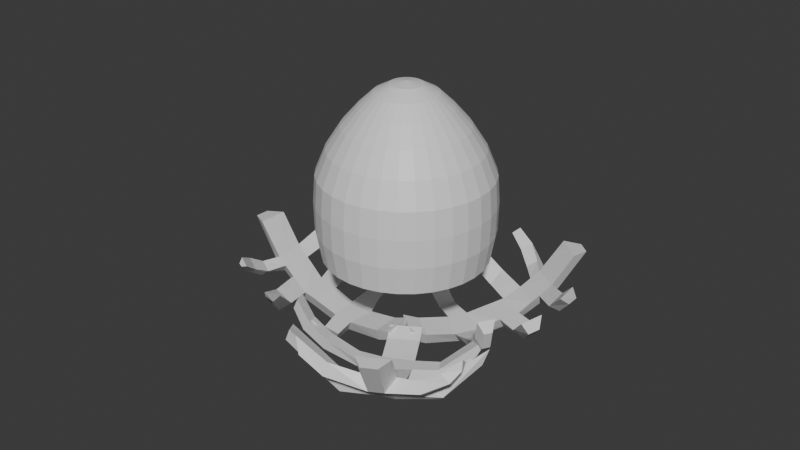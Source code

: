 # Source: egg.blend  (saved by Blender 5.0.119; exported with 4.5.12 LTS)
import bpy
from mathutils import Matrix  # noqa: F401  (used for matrix-valued properties, if any)

bpy.ops.wm.read_factory_settings(use_empty=True)
scene = bpy.context.scene
scene.name = 'Scene'

# ---- collections
col_collection = bpy.data.collections.new('Collection'); scene.collection.children.link(col_collection)

# ---- materials (node trees are filled in below, after node groups)
mat_branches = bpy.data.materials.new('branches')
mat_greenorb = bpy.data.materials.new('greenorb')

# ---- material node trees
mat_branches.use_nodes = True; mat_branches.node_tree.nodes.clear()
_N = mat_branches.node_tree.nodes; _L = mat_branches.node_tree.links
n0 = _N.new('ShaderNodeBsdfPrincipled'); n0.name = 'Principled BSDF'; n0.location = (-200, 100)
n1 = _N.new('ShaderNodeOutputMaterial'); n1.name = 'Material Output'; n1.location = (200, 100)
_L.new(n0.outputs[0], n1.inputs[0])
n1.is_active_output = True
mat_greenorb.use_nodes = True; mat_greenorb.node_tree.nodes.clear()
_N = mat_greenorb.node_tree.nodes; _L = mat_greenorb.node_tree.links
n0 = _N.new('ShaderNodeBsdfPrincipled'); n0.name = 'Principled BSDF'; n0.location = (-200, 100)
n1 = _N.new('ShaderNodeOutputMaterial'); n1.name = 'Material Output'; n1.location = (200, 100)
_L.new(n0.outputs[0], n1.inputs[0])
n1.is_active_output = True

# ---- world
world_world = bpy.data.worlds.new('World'); scene.world = world_world
world_world.use_nodes = True; world_world.node_tree.nodes.clear()
_N = world_world.node_tree.nodes; _L = world_world.node_tree.links
n0 = _N.new('ShaderNodeOutputWorld'); n0.name = 'World Output'; n0.location = (200, 100)
n1 = _N.new('ShaderNodeBackground'); n1.name = 'Background'; n1.location = (-200, 100)
n1.inputs[0].default_value = (0.05088, 0.05088, 0.05088, 1.0)
_L.new(n1.outputs[0], n0.inputs[0])
n0.is_active_output = True
world_world.color = (0.05088, 0.05088, 0.05088)
world_world.sun_shadow_jitter_overblur = 0.0

# ---- meshes
me_cube_001 = bpy.data.meshes.new('Cube.001')
me_cube_001.from_pydata([(-12.7, -1.0, -0.8304), (-13.69, -1.0, 1.17), (-12.7, 1.0, -0.8304), (-13.69, 1.0, 1.17), (-10.7, -2.082, -0.8304), (-11.69, -2.082, 1.17), (-10.7, 2.082, -0.8304), (-11.69, 2.082, 1.17), (-14.54, -0.9229, 6.002), (-14.5, 1.0, 5.897), (-12.5, 2.082, 4.79), (-12.5, -2.082, 5.17), (-14.54, -0.9229, 7.779), (-14.5, 1.0, 6.945), (-12.5, 2.082, 8.051), (-12.5, -2.082, 7.672), (-13.16, -1.12, 14.06), (-13.42, 1.0, 13.1), (-11.35, 2.082, 13.49), (-11.53, -2.148, 12.79), (-8.017, -10.79, 4.433), (-9.656, -9.608, 4.916), (-8.329, -10.62, 6.363), (-9.656, -9.608, 6.069), (-11.74, 2.082, 10.91), (-11.74, -2.082, 11.51), (-13.75, -0.9738, 11.55), (-13.67, 1.0, 11.77), (-9.777, -0.8173, 19.23), (-9.949, 1.172, 18.85), (-8.149, 2.219, 17.99), (-8.4, -1.952, 17.82), (-10.48, 8.564, 13.24), (-8.909, 7.955, 13.8), (-9.404, 8.187, 10.75), (-10.74, 8.689, 11.81), (-12.89, 5.455, 13.86), (-13.08, 5.591, 12.65), (-11.58, 5.186, 11.59), (-11.24, 4.95, 14.28), (-12.6, -5.175, 4.733), (-14.6, -5.079, 5.498), (-12.6, -5.175, 6.942), (-14.6, -5.079, 7.032), (-4.879, -0.7663, 23.25), (-4.859, 1.232, 23.16), (-4.519, 2.223, 21.15), (-4.561, -1.938, 21.33), (-10.18, 2.132, 15.13), (-10.21, -2.032, 15.17), (-12.06, -1.019, 15.3), (-12.0, 1.071, 15.46), (-11.26, -5.826, 12.19), (-12.92, -6.362, 13.57), (-9.864, -6.54, 14.24), (-12.18, -6.758, 14.6), (-7.103, -10.75, 10.35), (-8.789, -10.4, 11.63), (-7.095, -11.65, 12.15), (-8.243, -10.85, 12.56), (-13.13, 4.335, 5.948), (-11.63, 4.782, 5.47), (-13.16, 4.346, 6.984), (-11.7, 4.805, 7.655), (-11.02, 8.916, 5.881), (-9.636, 8.244, 5.336), (-11.01, 8.95, 6.917), (-9.617, 8.317, 7.52), (-9.375, 2.167, 16.27), (-10.81, -0.9093, 17.44), (-9.222, -1.988, 16.61), (-10.57, 1.141, 17.82), (-8.807, 6.353, 18.35), (-7.176, 5.902, 18.04), (-8.585, 6.046, 16.17), (-9.419, 6.382, 17.42), (-6.238, 9.002, 18.65), (-4.205, 9.459, 18.04), (-5.462, 9.587, 16.37), (-6.872, 9.032, 17.68), (-7.047, -6.909, 18.74), (-7.953, -7.954, 19.22), (-8.387, -8.081, 18.47), (-7.876, -7.414, 17.26), (-5.443, -9.683, 17.81), (-6.325, -9.861, 17.97), (-6.575, -9.934, 17.54), (-6.134, -9.948, 16.73), (-8.362, -4.527, 18.49), (-9.142, -4.881, 17.14), (-9.461, -4.803, 19.45), (-10.19, -4.984, 18.18), (-6.008, 12.63, 5.7), (-4.628, 11.96, 5.155), (-5.999, 12.66, 6.736), (-4.61, 12.03, 7.34), (-8.792, 11.51, 6.676), (-8.81, 11.48, 5.641), (-7.647, 10.48, 5.096), (-7.611, 10.55, 7.28), (-7.4, 12.09, 12.71), (-5.833, 11.48, 13.27), (-6.328, 11.72, 10.6), (-7.665, 12.22, 11.28)], [], [(0, 1, 3, 2), (2, 3, 7, 6), (6, 7, 5, 4), (4, 5, 1, 0), (2, 6, 4, 0), (3, 1, 8, 9), (41, 40, 20, 21), (1, 5, 11, 8), (7, 3, 9, 10), (5, 7, 10, 11), (25, 24, 18, 19), (14, 10, 61, 63), (11, 10, 14, 15), (9, 8, 12, 13), (70, 68, 30, 31), (27, 26, 16, 17), (26, 25, 19, 16), (37, 36, 32, 35), (21, 20, 22, 23), (40, 42, 22, 20), (43, 41, 21, 23), (42, 43, 23, 22), (14, 13, 27, 24), (12, 15, 25, 26), (13, 12, 26, 27), (15, 14, 24, 25), (31, 30, 46, 47), (71, 69, 28, 29), (89, 88, 80, 83), (30, 68, 74, 73), (35, 32, 100, 103), (39, 38, 34, 33), (38, 37, 35, 34), (36, 39, 33, 32), (17, 18, 39, 36), (24, 27, 37, 38), (18, 24, 38, 39), (27, 17, 36, 37), (15, 12, 43, 42), (12, 8, 41, 43), (11, 15, 42, 40), (8, 11, 40, 41), (46, 45, 44, 47), (29, 28, 44, 45), (28, 31, 47, 44), (30, 29, 45, 46), (18, 17, 51, 48), (50, 16, 53, 55), (17, 16, 50, 51), (19, 18, 48, 49), (55, 53, 57, 59), (19, 49, 54, 52), (16, 19, 52, 53), (49, 50, 55, 54), (57, 56, 58, 59), (53, 52, 56, 57), (54, 55, 59, 58), (52, 54, 58, 56), (62, 63, 67, 66), (13, 14, 63, 62), (9, 13, 62, 60), (10, 9, 60, 61), (97, 96, 94, 92), (60, 62, 66, 64), (61, 60, 64, 65), (63, 61, 65, 67), (48, 51, 71, 68), (50, 49, 70, 69), (51, 50, 69, 71), (49, 48, 68, 70), (75, 72, 76, 79), (68, 71, 75, 74), (29, 30, 73, 72), (71, 29, 72, 75), (78, 79, 76, 77), (72, 73, 77, 76), (74, 75, 79, 78), (73, 74, 78, 77), (53, 55, 54, 58, 59, 57, 56, 52), (82, 83, 87, 86), (88, 90, 81, 80), (91, 89, 83, 82), (90, 91, 82, 81), (86, 87, 84, 85), (81, 82, 86, 85), (83, 80, 84, 87), (80, 81, 85, 84), (28, 69, 91, 90), (69, 70, 89, 91), (31, 28, 90, 88), (70, 31, 88, 89), (93, 92, 94, 95), (98, 97, 92, 93), (99, 98, 93, 95), (96, 99, 95, 94), (66, 67, 99, 96), (67, 65, 98, 99), (65, 64, 97, 98), (64, 66, 96, 97), (102, 103, 100, 101), (32, 33, 101, 100), (34, 35, 103, 102), (33, 34, 102, 101)])
_uv = me_cube_001.uv_layers.new(name='UVMap')
_uv.uv.foreach_set('vector', [0.3466, 0.8988, 0.298, 0.895, 0.298, 0.845, 0.3466, 0.8488, 0.3466, 0.8488, 0.298, 0.845, 0.3402, 0.8143, 0.3888, 0.818, 0.736, 0.8411, 0.7787, 0.8398, 0.7787, 0.9448, 0.736, 0.9461, 0.4801, 0.757, 0.4891, 0.7016, 0.526, 0.6885, 0.517, 0.7439, 0.3466, 0.8488, 0.3888, 0.818, 0.3888, 0.9222, 0.3466, 0.8988, 0.5347, 0.4056, 0.5094, 0.449, 0.4294, 0.4079, 0.4553, 0.3668, 0.08368, 0.6626, 0.1305, 0.6868, 0.162, 0.8506, 0.1374, 0.8073, 0.526, 0.6885, 0.4891, 0.7016, 0.4801, 0.5991, 0.5116, 0.5656, 0.4225, 0.9371, 0.3908, 0.9287, 0.3963, 0.8079, 0.4225, 0.8436, 0.6625, 0.5418, 0.5644, 0.5044, 0.5891, 0.4474, 0.6902, 0.4776, 0.7433, 0.347, 0.6405, 0.321, 0.6625, 0.2667, 0.7558, 0.3205, 0.6147, 0.3857, 0.5891, 0.4474, 0.5347, 0.3981, 0.551, 0.3574, 0.6902, 0.4776, 0.5891, 0.4474, 0.6147, 0.3857, 0.7098, 0.4303, 0.4553, 0.3668, 0.4294, 0.4079, 0.3961, 0.3908, 0.4357, 0.3567, 0.7924, 0.2143, 0.6911, 0.1856, 0.7089, 0.1353, 0.8047, 0.1795, 0.336, 0.3031, 0.3161, 0.3488, 0.2606, 0.3227, 0.3083, 0.2881, 0.9805, 0.6059, 0.9413, 0.6018, 0.943, 0.5697, 0.9796, 0.5418, 0.3712, 0.19, 0.3446, 0.1796, 0.3687, 0.09757, 0.4, 0.1109, 0.02762, 0.9012, 3.047e-09, 0.9195, -7.895e-10, 0.8701, 0.02405, 0.8724, 0.4225, 0.8162, 0.4782, 0.8147, 0.4709, 0.9731, 0.4225, 0.9833, 0.358, 0.4887, 0.3867, 0.5035, 0.2849, 0.5656, 0.2633, 0.5544, 0.1935, 0.6853, 0.2348, 0.6622, 0.1757, 0.8196, 0.162, 0.8544, 0.1904, 0.9466, 0.162, 0.9772, 0.162, 0.8544, 0.1964, 0.8732, 0.9805, 0.7021, 0.9407, 0.6999, 0.9413, 0.6018, 0.9805, 0.6059, 0.4357, 0.3567, 0.3961, 0.3908, 0.3161, 0.3488, 0.336, 0.3031, 0.7098, 0.4303, 0.6147, 0.3857, 0.6405, 0.321, 0.7433, 0.347, 0.8047, 0.1795, 0.7089, 0.1353, 0.7499, 0.02447, 0.8491, 0.05895, 0.19, 0.2155, 0.1738, 0.2657, 0.1298, 0.2376, 0.164, 0.1995, 0.865, 0.2291, 0.8708, 0.1894, 0.9347, 0.1876, 0.9313, 0.2318, 0.7089, 0.1353, 0.6911, 0.1856, 0.6025, 0.1414, 0.6269, 0.08763, 0.4, 0.1109, 0.3687, 0.09757, 0.3889, -6.659e-08, 0.4203, 0.01336, 0.8632, 0.5418, 0.9307, 0.5425, 0.9407, 0.6201, 0.8638, 0.6223, 0.6529, 0.6594, 0.6993, 0.6489, 0.6782, 0.7467, 0.6338, 0.7533, 0.7879, 0.6435, 0.8237, 0.6496, 0.8388, 0.7446, 0.8047, 0.7424, 0.8378, 0.5418, 0.8632, 0.588, 0.8237, 0.6496, 0.7879, 0.6435, 0.6133, 0.5898, 0.6489, 0.5418, 0.6993, 0.6489, 0.6529, 0.6594, 0.6625, 0.2667, 0.6405, 0.321, 0.5734, 0.278, 0.6016, 0.2245, 0.336, 0.3031, 0.3083, 0.2881, 0.3446, 0.1796, 0.3712, 0.19, 0.162, 0.6131, 0.1922, 0.5656, 0.2348, 0.6622, 0.1935, 0.6853, 0.3961, 0.3908, 0.4294, 0.4079, 0.3867, 0.5035, 0.358, 0.4887, 0.6902, 0.4776, 0.7098, 0.4303, 0.7765, 0.4733, 0.7591, 0.515, 0.1253, 0.5656, 0.162, 0.6145, 0.1305, 0.6868, 0.08368, 0.6626, 0.7499, 0.02447, 0.7875, -2.903e-08, 0.8352, 0.01656, 0.8491, 0.05895, 0.164, 0.1995, 0.1298, 0.2376, 0.0003553, 0.1562, 0.02712, 0.1135, 0.2791, 0.9705, 0.2348, 0.9767, 0.2418, 0.8506, 0.2791, 0.8168, 0.736, 0.9906, 0.6993, 0.9955, 0.6993, 0.8398, 0.7349, 0.8779, 0.2916, 0.2434, 0.3083, 0.2881, 0.2492, 0.2518, 0.2485, 0.2166, 0.2263, 0.2992, 0.2606, 0.3227, 0.2007, 0.4393, 0.168, 0.4316, 0.3083, 0.2881, 0.2606, 0.3227, 0.2263, 0.2992, 0.2492, 0.2518, 0.7558, 0.3205, 0.6625, 0.2667, 0.6794, 0.2189, 0.7776, 0.2558, 0.168, 0.4316, 0.2007, 0.4393, 0.1394, 0.5106, 0.1102, 0.5068, 0.7558, 0.3205, 0.7776, 0.2558, 0.8781, 0.3091, 0.839, 0.361, 0.7567, 0.5418, 0.7879, 0.591, 0.7521, 0.6781, 0.6993, 0.6613, 4.697e-08, 0.6057, 0.03131, 0.5656, 0.08368, 0.7011, 0.02827, 0.7178, 0.6842, 0.8744, 0.6842, 0.9249, 0.6561, 0.89, 0.6612, 0.8664, 0.6993, 0.6613, 0.7521, 0.6781, 0.7879, 0.8398, 0.7468, 0.8045, 0.02827, 0.7178, 0.08368, 0.7011, 0.02055, 0.8396, 4.905e-08, 0.8701, 0.9214, 0.7648, 0.9819, 0.7884, 0.9688, 0.9178, 0.9214, 0.9208, 0.4623, 0.2723, 0.4393, 0.2435, 0.4631, 0.1509, 0.498, 0.1547, 0.4357, 0.3567, 0.4063, 0.3056, 0.4393, 0.2435, 0.4623, 0.2723, 0.4553, 0.3668, 0.4357, 0.3567, 0.4623, 0.2723, 0.4813, 0.2823, 0.5347, 0.5955, 0.5693, 0.5418, 0.5902, 0.6299, 0.5643, 0.6606, 0.1233, 0.9393, 0.09719, 0.9391, 0.09854, 0.8892, 0.1246, 0.8892, 0.4813, 0.2823, 0.4623, 0.2723, 0.498, 0.1547, 0.517, 0.1656, 0.5643, 0.6606, 0.5902, 0.6299, 0.6133, 0.7545, 0.5738, 0.7602, 0.8647, 0.7247, 0.9198, 0.7266, 0.9183, 0.8023, 0.8632, 0.8028, 0.8567, 0.922, 0.8265, 0.9265, 0.8265, 0.8601, 0.8591, 0.8887, 0.2334, 0.916, 0.1992, 0.9031, 0.1964, 0.86, 0.2334, 0.8544, 0.2492, 0.2518, 0.2263, 0.2992, 0.1738, 0.2657, 0.19, 0.2155, 0.7776, 0.2558, 0.6794, 0.2189, 0.6911, 0.1856, 0.7924, 0.2143, 0.251, 0.09574, 0.2264, 0.08218, 0.2257, -5.555e-08, 0.2512, 0.01404, 0.4225, 0.6053, 0.4565, 0.5656, 0.4801, 0.6989, 0.444, 0.7028, 0.2647, 0.5656, 0.298, 0.6115, 0.2765, 0.7049, 0.2348, 0.6965, 0.19, 0.2155, 0.164, 0.1995, 0.2264, 0.08218, 0.251, 0.09574, 0.6561, 0.9174, 0.6155, 0.9044, 0.6133, 0.8764, 0.6561, 0.8664, 0.2348, 0.6965, 0.2765, 0.7049, 0.298, 0.8168, 0.2555, 0.7827, 0.444, 0.7028, 0.4801, 0.6989, 0.4617, 0.7844, 0.4225, 0.8147, 0.6269, 0.08763, 0.6025, 0.1414, 0.5347, 0.06186, 0.5565, 0.01386, 0.9471, 0.7247, 0.9781, 0.7377, 0.9819, 0.7884, 0.9688, 0.9178, 0.9687, 0.8814, 0.9412, 0.8713, 0.9214, 0.9208, 0.9214, 0.7648, 0.3694, 0.7406, 0.3999, 0.7356, 0.4225, 0.8079, 0.4037, 0.7998, 0.3249, 0.6672, 0.36, 0.6617, 0.3513, 0.7488, 0.3182, 0.7326, 0.36, 0.6602, 0.3951, 0.6701, 0.3999, 0.7356, 0.3694, 0.7406, 0.07164, 0.3194, 0.1012, 0.3417, 0.03643, 0.3909, 0.01914, 0.3773, 0.1589, 0.8725, 0.1387, 0.8836, 0.1387, 0.8506, 0.1596, 0.8599, 0.01914, 0.3773, 0.03643, 0.3909, 0.00997, 0.4247, -3.898e-08, 0.4169, 0.9313, 0.2318, 0.9347, 0.1876, 1.0, 0.2075, 0.9947, 0.2399, 0.3182, 0.7326, 0.3513, 0.7488, 0.3204, 0.8112, 0.298, 0.8143, 0.1298, 0.2376, 0.1738, 0.2657, 0.1012, 0.3417, 0.07164, 0.3194, 0.388, 0.5656, 0.4225, 0.6047, 0.3951, 0.6701, 0.36, 0.6602, 0.298, 0.6085, 0.3314, 0.5656, 0.36, 0.6617, 0.3249, 0.6672, 0.7924, 0.2143, 0.8047, 0.1795, 0.8708, 0.1894, 0.865, 0.2291, 0.1387, 0.8506, 0.1246, 0.8892, 0.09854, 0.8892, 0.08368, 0.8506, 0.5661, 0.8341, 0.6062, 0.8382, 0.5742, 0.8976, 0.5347, 0.9033, 0.8663, 0.8688, 0.9214, 0.868, 0.9183, 0.952, 0.8632, 0.9524, 0.4801, 0.8399, 0.5119, 0.842, 0.5254, 0.92, 0.4971, 0.9088, 0.4971, 0.757, 0.5254, 0.7682, 0.5119, 0.842, 0.4801, 0.8399, 0.8632, 0.8028, 0.9183, 0.8023, 0.9214, 0.868, 0.8663, 0.8688, 0.5738, 0.7602, 0.6133, 0.7545, 0.6062, 0.8382, 0.5661, 0.8341, 0.517, 0.1656, 0.498, 0.1547, 0.5102, 0.08261, 0.5294, 0.09343, 0.8265, 0.9286, 0.7879, 0.9189, 0.7879, 0.8821, 0.8265, 0.8601, 0.8047, 0.7424, 0.8388, 0.7446, 0.8632, 0.8601, 0.8291, 0.8578, 0.6338, 0.7533, 0.6782, 0.7467, 0.6524, 0.8611, 0.6133, 0.8664, 0.8638, 0.6223, 0.9407, 0.6201, 0.9304, 0.7216, 0.8632, 0.7247])
me_cube_001.materials.append(mat_branches)
me_cube_001.update()
me_cube_003 = bpy.data.meshes.new('Cube.003')
me_cube_003.from_pydata([(-12.7, -1.0, -0.8304), (-13.69, -1.0, 1.17), (-12.7, 1.0, -0.8304), (-13.69, 1.0, 1.17), (-10.7, -2.082, -0.8304), (-11.69, -2.082, 1.17), (-10.7, 2.082, -0.8304), (-11.69, 2.082, 1.17), (-14.54, -0.9229, 6.002), (-14.5, 1.0, 5.897), (-12.5, 2.082, 4.79), (-12.5, -2.082, 5.17), (-14.54, -0.9229, 7.779), (-14.5, 1.0, 6.945), (-12.5, 2.082, 8.051), (-12.5, -2.082, 7.672), (-13.16, -1.12, 14.06), (-13.42, 1.0, 13.1), (-11.35, 2.082, 13.49), (-11.53, -2.148, 12.79), (-9.161, -9.693, 3.535), (-11.2, -8.667, 4.478), (-9.161, -9.693, 6.153), (-11.2, -8.667, 6.255), (-11.74, 2.082, 10.91), (-11.74, -2.082, 11.51), (-13.75, -0.9738, 11.55), (-13.67, 1.0, 11.77), (-9.777, -0.8173, 19.23), (-9.949, 1.172, 18.85), (-8.149, 2.219, 17.99), (-8.4, -1.952, 17.82), (-10.48, 8.564, 13.24), (-8.909, 7.955, 13.8), (-9.404, 8.187, 10.75), (-10.74, 8.689, 11.81), (-12.89, 5.455, 13.86), (-13.08, 5.591, 12.65), (-11.58, 5.186, 11.59), (-11.24, 4.95, 14.28), (-12.6, -5.175, 4.733), (-14.6, -5.079, 5.498), (-12.6, -5.175, 6.942), (-14.6, -5.079, 7.032), (-4.879, -0.7663, 23.25), (-4.859, 1.232, 23.16), (-4.519, 2.223, 21.15), (-4.561, -1.938, 21.33), (-10.18, 2.132, 15.13), (-10.21, -2.032, 15.17), (-12.06, -1.019, 15.3), (-12.0, 1.071, 15.46), (-11.26, -5.826, 12.19), (-12.92, -6.362, 13.57), (-9.864, -6.54, 14.24), (-12.18, -6.758, 14.6), (-8.884, -11.72, 10.0), (-9.631, -11.1, 11.24), (-7.55, -12.33, 12.09), (-9.086, -11.55, 12.17), (-13.13, 4.335, 5.948), (-11.63, 4.782, 5.47), (-13.16, 4.346, 6.984), (-11.7, 4.805, 7.655), (-11.02, 8.916, 5.881), (-9.636, 8.244, 5.336), (-11.01, 8.95, 6.917), (-9.617, 8.317, 7.52), (-9.375, 2.167, 16.27), (-10.81, -0.9093, 17.44), (-9.222, -1.988, 16.61), (-10.57, 1.141, 17.82), (-8.807, 6.353, 18.35), (-7.176, 5.902, 18.04), (-8.585, 6.046, 16.17), (-9.419, 6.382, 17.42), (-6.238, 9.002, 18.65), (-4.205, 9.459, 18.04), (-5.462, 9.587, 16.37), (-6.872, 9.032, 17.68), (-7.047, -6.909, 18.74), (-7.953, -7.954, 19.22), (-8.387, -8.081, 18.47), (-7.876, -7.414, 17.26), (-5.728, -9.444, 17.96), (-6.61, -9.621, 18.13), (-6.86, -9.694, 17.69), (-6.419, -9.708, 16.89), (-8.362, -4.527, 18.49), (-9.142, -4.881, 17.14), (-9.461, -4.803, 19.45), (-10.19, -4.984, 18.18), (-6.008, 12.63, 5.7), (-4.628, 11.96, 5.155), (-5.999, 12.66, 6.736), (-4.61, 12.03, 7.34), (-8.792, 11.51, 6.676), (-8.81, 11.48, 5.641), (-7.647, 10.48, 5.096), (-7.611, 10.55, 7.28), (-7.4, 12.09, 12.71), (-5.833, 11.48, 13.27), (-6.328, 11.72, 10.6), (-7.665, 12.22, 11.28)], [], [(0, 1, 3, 2), (2, 3, 7, 6), (6, 7, 5, 4), (4, 5, 1, 0), (2, 6, 4, 0), (3, 1, 8, 9), (41, 40, 20, 21), (1, 5, 11, 8), (7, 3, 9, 10), (5, 7, 10, 11), (25, 24, 18, 19), (14, 10, 61, 63), (11, 10, 14, 15), (9, 8, 12, 13), (70, 68, 30, 31), (27, 26, 16, 17), (26, 25, 19, 16), (37, 36, 32, 35), (21, 20, 22, 23), (40, 42, 22, 20), (43, 41, 21, 23), (42, 43, 23, 22), (14, 13, 27, 24), (12, 15, 25, 26), (13, 12, 26, 27), (15, 14, 24, 25), (31, 30, 46, 47), (71, 69, 28, 29), (89, 88, 80, 83), (30, 68, 74, 73), (35, 32, 100, 103), (39, 38, 34, 33), (38, 37, 35, 34), (36, 39, 33, 32), (17, 18, 39, 36), (24, 27, 37, 38), (18, 24, 38, 39), (27, 17, 36, 37), (15, 12, 43, 42), (12, 8, 41, 43), (11, 15, 42, 40), (8, 11, 40, 41), (46, 45, 44, 47), (29, 28, 44, 45), (28, 31, 47, 44), (30, 29, 45, 46), (18, 17, 51, 48), (50, 16, 53, 55), (17, 16, 50, 51), (19, 18, 48, 49), (55, 53, 57, 59), (19, 49, 54, 52), (16, 19, 52, 53), (49, 50, 55, 54), (57, 56, 58, 59), (53, 52, 56, 57), (54, 55, 59, 58), (52, 54, 58, 56), (62, 63, 67, 66), (13, 14, 63, 62), (9, 13, 62, 60), (10, 9, 60, 61), (97, 96, 94, 92), (60, 62, 66, 64), (61, 60, 64, 65), (63, 61, 65, 67), (48, 51, 71, 68), (50, 49, 70, 69), (51, 50, 69, 71), (49, 48, 68, 70), (75, 72, 76, 79), (68, 71, 75, 74), (29, 30, 73, 72), (71, 29, 72, 75), (78, 79, 76, 77), (72, 73, 77, 76), (74, 75, 79, 78), (73, 74, 78, 77), (53, 55, 54, 58, 59, 57, 56, 52), (82, 83, 87, 86), (88, 90, 81, 80), (91, 89, 83, 82), (90, 91, 82, 81), (86, 87, 84, 85), (81, 82, 86, 85), (83, 80, 84, 87), (80, 81, 85, 84), (28, 69, 91, 90), (69, 70, 89, 91), (31, 28, 90, 88), (70, 31, 88, 89), (93, 92, 94, 95), (98, 97, 92, 93), (99, 98, 93, 95), (96, 99, 95, 94), (66, 67, 99, 96), (67, 65, 98, 99), (65, 64, 97, 98), (64, 66, 96, 97), (102, 103, 100, 101), (32, 33, 101, 100), (34, 35, 103, 102), (33, 34, 102, 101)])
_uv = me_cube_003.uv_layers.new(name='UVMap')
_uv.uv.foreach_set('vector', [0.3629, 0.8889, 0.3142, 0.8846, 0.3142, 0.835, 0.3629, 0.8394, 0.4894, 0.925, 0.4816, 0.87, 0.5157, 0.8822, 0.5235, 0.9372, 0.7692, 0.8481, 0.8116, 0.8468, 0.8116, 0.9512, 0.7692, 0.9525, 0.4816, 0.7508, 0.4906, 0.6957, 0.5273, 0.6827, 0.5183, 0.7377, 0.3629, 0.8394, 0.4045, 0.8082, 0.4045, 0.9114, 0.3629, 0.8889, 0.5284, 0.4069, 0.5027, 0.4498, 0.4236, 0.408, 0.4499, 0.3674, 0.0754, 0.6569, 0.122, 0.6806, 0.1532, 0.8169, 0.1139, 0.7707, 0.5273, 0.6827, 0.4906, 0.6957, 0.4816, 0.5937, 0.513, 0.5604, 0.5157, 0.8822, 0.4816, 0.87, 0.4973, 0.7508, 0.5235, 0.7895, 0.6466, 0.5303, 0.5515, 0.4874, 0.5794, 0.4322, 0.678, 0.4682, 0.7385, 0.3418, 0.6379, 0.3099, 0.663, 0.2573, 0.7524, 0.3163, 0.6085, 0.3726, 0.5794, 0.4322, 0.5284, 0.3801, 0.547, 0.3407, 0.678, 0.4682, 0.5794, 0.4322, 0.6085, 0.3726, 0.7002, 0.4225, 0.4499, 0.3674, 0.4236, 0.408, 0.3908, 0.3905, 0.4305, 0.3571, 0.7951, 0.213, 0.6963, 0.1785, 0.7169, 0.1296, 0.8093, 0.1792, 0.332, 0.3026, 0.3117, 0.3479, 0.2568, 0.3213, 0.3046, 0.2875, 0.308, 0.8739, 0.2691, 0.8699, 0.2707, 0.838, 0.3071, 0.8102, 0.3683, 0.1906, 0.342, 0.1799, 0.3669, 0.09869, 0.3979, 0.1123, 0.6464, 0.8981, 0.6061, 0.9242, 0.6061, 0.8587, 0.6464, 0.8536, 0.8542, 0.7676, 0.909, 0.7603, 0.909, 0.8843, 0.844, 0.893, 0.3517, 0.4875, 0.3801, 0.5025, 0.3154, 0.5604, 0.2825, 0.543, 0.1829, 0.6795, 0.2245, 0.6574, 0.1857, 0.7753, 0.1532, 0.8189, 0.7231, 0.935, 0.6915, 0.9661, 0.6915, 0.8439, 0.7293, 0.8619, 0.308, 0.9696, 0.2685, 0.9674, 0.2691, 0.8699, 0.308, 0.8739, 0.4305, 0.3571, 0.3908, 0.3905, 0.3117, 0.3479, 0.332, 0.3026, 0.7002, 0.4225, 0.6085, 0.3726, 0.6379, 0.3099, 0.7385, 0.3418, 0.8093, 0.1792, 0.7169, 0.1296, 0.7642, 0.02205, 0.8606, 0.06218, 0.1879, 0.2139, 0.1711, 0.2636, 0.1278, 0.2352, 0.1623, 0.1977, 0.8663, 0.232, 0.8744, 0.1929, 0.9379, 0.195, 0.9319, 0.2386, 0.7169, 0.1296, 0.6963, 0.1785, 0.611, 0.1294, 0.6384, 0.07741, 0.3979, 0.1123, 0.3669, 0.09869, 0.3882, 0.001912, 0.4192, 0.01556, 0.4045, 0.5604, 0.4717, 0.5611, 0.4816, 0.6382, 0.4052, 0.6404, 0.6454, 0.6474, 0.6915, 0.637, 0.6704, 0.7344, 0.6262, 0.7408, 0.7692, 0.6315, 0.8047, 0.6375, 0.8198, 0.732, 0.7859, 0.7298, 0.8188, 0.5303, 0.844, 0.5762, 0.8047, 0.6375, 0.7692, 0.6315, 0.6061, 0.5781, 0.6414, 0.5303, 0.6915, 0.637, 0.6454, 0.6474, 0.663, 0.2573, 0.6379, 0.3099, 0.5739, 0.2632, 0.6051, 0.2118, 0.332, 0.3026, 0.3046, 0.2875, 0.342, 0.1799, 0.3683, 0.1906, 0.1532, 0.607, 0.1843, 0.5604, 0.2245, 0.6574, 0.1829, 0.6795, 0.3908, 0.3905, 0.4236, 0.408, 0.3801, 0.5025, 0.3517, 0.4875, 0.678, 0.4682, 0.7002, 0.4225, 0.7639, 0.4691, 0.7442, 0.5095, 0.1166, 0.5604, 0.1532, 0.6086, 0.122, 0.6806, 0.0754, 0.6569, 0.7642, 0.02205, 0.803, -4.779e-08, 0.8493, 0.01927, 0.8606, 0.06218, 0.1623, 0.1977, 0.1278, 0.2352, -2.36e-08, 0.1527, 0.02711, 0.1105, 0.2685, 0.963, 0.2245, 0.9692, 0.2314, 0.8439, 0.2685, 0.8102, 0.1141, 0.9671, 0.0754, 0.9751, 0.0754, 0.8169, 0.1128, 0.8527, 0.1434, 0.9254, 0.1141, 0.9503, 0.1141, 0.8837, 0.147, 0.8771, 0.223, 0.2975, 0.2568, 0.3213, 0.1959, 0.4365, 0.1634, 0.4285, 0.3046, 0.2875, 0.2568, 0.3213, 0.223, 0.2975, 0.2463, 0.2507, 0.7524, 0.3163, 0.663, 0.2573, 0.6826, 0.2108, 0.778, 0.2533, 0.1634, 0.4285, 0.1959, 0.4365, 0.1416, 0.5328, 0.1127, 0.5287, 0.7524, 0.3163, 0.778, 0.2533, 0.8745, 0.3122, 0.8326, 0.3614, 0.03677, 0.5604, 0.0754, 0.6035, 0.05457, 0.6947, -4.654e-08, 0.6867, 0.6915, 0.5684, 0.7249, 0.5303, 0.7692, 0.6679, 0.7132, 0.6813, 0.838, 0.8816, 0.8116, 0.9042, 0.8116, 0.8468, 0.8401, 0.8575, -4.654e-08, 0.6867, 0.05457, 0.6947, 0.0754, 0.8616, 0.0512, 0.8333, 0.7132, 0.6813, 0.7692, 0.6679, 0.7194, 0.8138, 0.6915, 0.8439, 0.8326, 0.3614, 0.8745, 0.3122, 1.0, 0.3795, 0.9602, 0.4296, 0.458, 0.2735, 0.4354, 0.2446, 0.4601, 0.1528, 0.4948, 0.157, 0.4305, 0.3571, 0.4019, 0.306, 0.4354, 0.2446, 0.458, 0.2735, 0.4499, 0.3674, 0.4305, 0.3571, 0.458, 0.2735, 0.4767, 0.2837, 0.5284, 0.5835, 0.563, 0.5303, 0.5835, 0.6182, 0.5578, 0.6487, 0.1929, 0.9113, 0.167, 0.9111, 0.1682, 0.8572, 0.1941, 0.8572, 0.4767, 0.2837, 0.458, 0.2735, 0.4948, 0.157, 0.5136, 0.168, 0.5578, 0.6487, 0.5835, 0.6182, 0.6061, 0.7423, 0.567, 0.7479, 0.9061, 0.5303, 0.9608, 0.5322, 0.9593, 0.6075, 0.9045, 0.6079, 0.147, 0.8771, 0.1141, 0.8837, 0.1141, 0.8169, 0.1494, 0.8435, 0.03681, 0.9228, 0.002845, 0.91, -4.459e-08, 0.8672, 0.03681, 0.8616, 0.2463, 0.2507, 0.223, 0.2975, 0.1711, 0.2636, 0.1879, 0.2139, 0.778, 0.2533, 0.6826, 0.2108, 0.6963, 0.1785, 0.7951, 0.213, 0.2499, 0.09549, 0.2256, 0.08172, 0.2258, -3.273e-08, 0.2511, 0.01426, 0.3474, 0.5995, 0.3816, 0.5604, 0.4045, 0.6928, 0.3684, 0.6964, 0.2542, 0.5604, 0.2873, 0.606, 0.2659, 0.6989, 0.2245, 0.6906, 0.1879, 0.2139, 0.1623, 0.1977, 0.2256, 0.08172, 0.2499, 0.09549, 0.6907, 0.9049, 0.6485, 0.8937, 0.6464, 0.8656, 0.6907, 0.8536, 0.2245, 0.6906, 0.2659, 0.6989, 0.2873, 0.8102, 0.245, 0.7763, 0.3684, 0.6964, 0.4045, 0.6928, 0.3866, 0.7783, 0.3474, 0.8082, 0.6384, 0.07741, 0.611, 0.1294, 0.5484, 0.04635, 0.5728, -2.04e-08, 0.4235, 0.7423, 0.4559, 0.7508, 0.4674, 0.8022, 0.4674, 0.9216, 0.4515, 0.8815, 0.4232, 0.8756, 0.4046, 0.9093, 0.4045, 0.7873, 0.8558, 0.7029, 0.886, 0.6975, 0.9045, 0.7603, 0.8855, 0.7525, 0.3124, 0.6613, 0.3474, 0.6568, 0.3363, 0.743, 0.3039, 0.7261, 0.844, 0.6244, 0.8792, 0.6333, 0.886, 0.6975, 0.8558, 0.7029, 0.06897, 0.3158, 0.09806, 0.3383, 0.03312, 0.3865, 0.01609, 0.3727, 0.05694, 0.8834, 0.03681, 0.8944, 0.03681, 0.8616, 0.05768, 0.8708, 0.01609, 0.3727, 0.03312, 0.3865, 0.009821, 0.4156, -5.25e-09, 0.4076, 0.9319, 0.2386, 0.9379, 0.195, 0.9959, 0.2172, 0.9887, 0.2491, 0.3039, 0.7261, 0.3363, 0.743, 0.3096, 0.796, 0.2873, 0.7984, 0.1278, 0.2352, 0.1711, 0.2636, 0.09806, 0.3383, 0.06897, 0.3158, 0.869, 0.5303, 0.9045, 0.568, 0.8792, 0.6333, 0.844, 0.6244, 0.2873, 0.6021, 0.3217, 0.5604, 0.3474, 0.6568, 0.3124, 0.6613, 0.7951, 0.213, 0.8093, 0.1792, 0.8744, 0.1929, 0.8663, 0.232, 0.2079, 0.8189, 0.1941, 0.8572, 0.1682, 0.8572, 0.1532, 0.8189, 0.5592, 0.8216, 0.5988, 0.8257, 0.5675, 0.8851, 0.5284, 0.8907, 0.9076, 0.6736, 0.9624, 0.6728, 0.9593, 0.7563, 0.9045, 0.7568, 0.909, 0.8426, 0.9407, 0.8447, 0.954, 0.9223, 0.926, 0.9112, 0.926, 0.7603, 0.954, 0.7714, 0.9407, 0.8447, 0.909, 0.8426, 0.9045, 0.6079, 0.9593, 0.6075, 0.9624, 0.6728, 0.9076, 0.6736, 0.567, 0.7479, 0.6061, 0.7423, 0.5988, 0.8257, 0.5592, 0.8216, 0.5136, 0.168, 0.4948, 0.157, 0.5078, 0.08547, 0.5267, 0.09645, 0.7678, 0.9121, 0.7293, 0.9026, 0.7293, 0.866, 0.7678, 0.8439, 0.7859, 0.7298, 0.8198, 0.732, 0.844, 0.8468, 0.8101, 0.8445, 0.6262, 0.7408, 0.6704, 0.7344, 0.6449, 0.8484, 0.6061, 0.8536, 0.4052, 0.6404, 0.4816, 0.6382, 0.4714, 0.7391, 0.4045, 0.7423])
me_cube_003.materials.append(mat_branches)
me_cube_003.update()
me_cube_004 = bpy.data.meshes.new('Cube.004')
me_cube_004.from_pydata([(-12.7, -1.0, -0.8304), (-13.69, -1.0, 1.17), (-12.7, 1.0, -0.8304), (-13.69, 1.0, 1.17), (-10.7, -2.082, -0.8304), (-11.69, -2.082, 1.17), (-10.7, 2.082, -0.8304), (-11.69, 2.082, 1.17), (-14.54, -0.9229, 6.002), (-14.5, 1.0, 5.897), (-12.5, 2.082, 4.79), (-12.5, -2.082, 5.17), (-14.54, -0.9229, 7.779), (-14.5, 1.0, 6.945), (-12.5, 2.082, 8.051), (-12.5, -2.082, 7.672), (-13.16, -1.12, 14.06), (-13.42, 1.0, 13.1), (-11.35, 2.082, 13.49), (-11.53, -2.148, 12.79), (-8.428, -11.07, 3.059), (-11.01, -9.61, 3.926), (-8.428, -11.07, 5.677), (-11.01, -9.61, 5.703), (-11.74, 2.082, 10.91), (-11.74, -2.082, 11.51), (-13.75, -0.9738, 11.55), (-13.67, 1.0, 11.77), (-9.777, -0.8173, 19.23), (-9.949, 1.172, 18.85), (-8.149, 2.219, 17.99), (-8.4, -1.952, 17.82), (-10.48, 8.564, 13.24), (-8.909, 7.955, 13.8), (-9.404, 8.187, 10.75), (-10.74, 8.689, 11.81), (-12.89, 5.455, 13.86), (-13.08, 5.591, 12.65), (-11.58, 5.186, 11.59), (-11.24, 4.95, 14.28), (-12.6, -5.175, 4.733), (-14.6, -5.079, 5.498), (-12.6, -5.175, 6.942), (-14.6, -5.079, 7.032), (-4.879, -0.7663, 23.25), (-4.859, 1.232, 23.16), (-4.519, 2.223, 21.15), (-4.561, -1.938, 21.33), (-10.18, 2.132, 15.13), (-10.21, -2.032, 15.17), (-12.06, -1.019, 15.3), (-12.0, 1.071, 15.46), (-11.26, -5.826, 12.19), (-12.92, -6.362, 13.57), (-9.864, -6.54, 14.24), (-12.18, -6.758, 14.6), (-8.211, -11.02, 9.944), (-9.434, -10.42, 11.18), (-6.876, -11.64, 12.03), (-8.888, -10.87, 12.11), (-13.13, 4.335, 5.948), (-11.63, 4.782, 5.47), (-13.16, 4.346, 6.984), (-11.7, 4.805, 7.655), (-11.02, 8.916, 5.881), (-9.636, 8.244, 5.336), (-11.01, 8.95, 6.917), (-9.617, 8.317, 7.52), (-9.375, 2.167, 16.27), (-10.81, -0.9093, 17.44), (-9.222, -1.988, 16.61), (-10.57, 1.141, 17.82), (-8.807, 6.353, 18.35), (-7.176, 5.902, 18.04), (-8.585, 6.046, 16.17), (-9.419, 6.382, 17.42), (-6.238, 9.002, 18.65), (-4.205, 9.459, 18.04), (-5.462, 9.587, 16.37), (-6.872, 9.032, 17.68), (-7.047, -6.909, 18.74), (-7.953, -7.954, 19.22), (-8.387, -8.081, 18.47), (-7.876, -7.414, 17.26), (-5.635, -9.166, 17.85), (-6.82, -9.156, 18.14), (-7.07, -9.229, 17.71), (-6.327, -9.431, 16.77), (-8.362, -4.527, 18.49), (-9.142, -4.881, 17.14), (-9.461, -4.803, 19.45), (-10.19, -4.984, 18.18), (-6.008, 12.63, 5.7), (-4.628, 11.96, 5.155), (-5.999, 12.66, 6.736), (-4.61, 12.03, 7.34), (-8.792, 11.51, 6.676), (-8.81, 11.48, 5.641), (-7.647, 10.48, 5.096), (-7.611, 10.55, 7.28), (-7.4, 12.09, 12.71), (-5.833, 11.48, 13.27), (-6.328, 11.72, 10.6), (-7.665, 12.22, 11.28)], [], [(0, 1, 3, 2), (2, 3, 7, 6), (6, 7, 5, 4), (4, 5, 1, 0), (2, 6, 4, 0), (3, 1, 8, 9), (41, 40, 20, 21), (1, 5, 11, 8), (7, 3, 9, 10), (5, 7, 10, 11), (25, 24, 18, 19), (14, 10, 61, 63), (11, 10, 14, 15), (9, 8, 12, 13), (70, 68, 30, 31), (27, 26, 16, 17), (26, 25, 19, 16), (37, 36, 32, 35), (21, 20, 22, 23), (40, 42, 22, 20), (43, 41, 21, 23), (42, 43, 23, 22), (14, 13, 27, 24), (12, 15, 25, 26), (13, 12, 26, 27), (15, 14, 24, 25), (31, 30, 46, 47), (71, 69, 28, 29), (89, 88, 80, 83), (30, 68, 74, 73), (35, 32, 100, 103), (39, 38, 34, 33), (38, 37, 35, 34), (36, 39, 33, 32), (17, 18, 39, 36), (24, 27, 37, 38), (18, 24, 38, 39), (27, 17, 36, 37), (15, 12, 43, 42), (12, 8, 41, 43), (11, 15, 42, 40), (8, 11, 40, 41), (46, 45, 44, 47), (29, 28, 44, 45), (28, 31, 47, 44), (30, 29, 45, 46), (18, 17, 51, 48), (50, 16, 53, 55), (17, 16, 50, 51), (19, 18, 48, 49), (55, 53, 57, 59), (19, 49, 54, 52), (16, 19, 52, 53), (49, 50, 55, 54), (57, 56, 58, 59), (53, 52, 56, 57), (54, 55, 59, 58), (52, 54, 58, 56), (62, 63, 67, 66), (13, 14, 63, 62), (9, 13, 62, 60), (10, 9, 60, 61), (97, 96, 94, 92), (60, 62, 66, 64), (61, 60, 64, 65), (63, 61, 65, 67), (48, 51, 71, 68), (50, 49, 70, 69), (51, 50, 69, 71), (49, 48, 68, 70), (75, 72, 76, 79), (68, 71, 75, 74), (29, 30, 73, 72), (71, 29, 72, 75), (78, 79, 76, 77), (72, 73, 77, 76), (74, 75, 79, 78), (73, 74, 78, 77), (53, 55, 54, 58, 59, 57, 56, 52), (82, 83, 87, 86), (88, 90, 81, 80), (91, 89, 83, 82), (90, 91, 82, 81), (86, 87, 84, 85), (81, 82, 86, 85), (83, 80, 84, 87), (80, 81, 85, 84), (28, 69, 91, 90), (69, 70, 89, 91), (31, 28, 90, 88), (70, 31, 88, 89), (93, 92, 94, 95), (98, 97, 92, 93), (99, 98, 93, 95), (96, 99, 95, 94), (66, 67, 99, 96), (67, 65, 98, 99), (65, 64, 97, 98), (64, 66, 96, 97), (102, 103, 100, 101), (32, 33, 101, 100), (34, 35, 103, 102), (33, 34, 102, 101)])
_uv = me_cube_004.uv_layers.new(name='UVMap')
_uv.uv.foreach_set('vector', [0.6319, 0.8892, 0.5831, 0.8844, 0.5831, 0.8343, 0.6319, 0.8391, 0.9634, 0.7297, 0.9554, 0.6744, 0.9919, 0.6845, 1.0, 0.7398, 0.5099, 0.8591, 0.5529, 0.8574, 0.5529, 0.9631, 0.5099, 0.9648, 0.892, 0.7464, 0.9012, 0.6929, 0.9554, 0.6753, 0.9461, 0.7288, 0.6319, 0.8391, 0.6745, 0.8073, 0.6745, 0.9117, 0.6319, 0.8892, 0.09607, 0.5339, 0.05276, 0.5076, 0.09552, 0.4278, 0.1365, 0.4546, 0.4106, 0.6307, 0.4575, 0.6557, 0.4906, 0.8352, 0.4468, 0.7744, 0.9554, 0.6753, 0.9012, 0.6929, 0.892, 0.5924, 0.9418, 0.554, 0.9919, 0.6845, 0.9554, 0.6744, 0.9715, 0.554, 1.0, 0.591, 0.9387, 0.5216, 0.8381, 0.554, 0.8216, 0.4936, 0.92, 0.4536, 0.8795, 0.3175, 0.7823, 0.362, 0.7653, 0.3054, 0.8726, 0.2889, 0.8028, 0.4291, 0.8216, 0.4936, 0.7478, 0.4891, 0.735, 0.4469, 0.92, 0.4536, 0.8216, 0.4936, 0.8028, 0.4291, 0.9056, 0.4041, 0.1365, 0.4546, 0.09552, 0.4278, 0.1134, 0.3946, 0.147, 0.435, 0.8344, 0.1823, 0.7367, 0.2236, 0.719, 0.1729, 0.8222, 0.1473, 0.2027, 0.3355, 0.157, 0.3147, 0.1842, 0.2592, 0.2183, 0.3078, 0.8888, 0.8471, 0.8319, 0.8383, 0.8328, 0.8059, 0.8861, 0.7822, 0.3161, 0.3729, 0.327, 0.3463, 0.4092, 0.372, 0.3952, 0.4033, 0.892, 0.6995, 0.892, 0.7773, 0.8296, 0.7569, 0.8496, 0.6857, 0.7121, 0.8176, 0.7669, 0.8052, 0.7669, 0.9609, 0.702, 0.9756, 0.8434, 0.554, 0.8799, 0.566, 0.892, 0.6995, 0.8496, 0.6857, 0.5413, 0.6746, 0.5831, 0.6517, 0.5479, 0.798, 0.5099, 0.8574, 0.3677, 0.9448, 0.3349, 0.9794, 0.3349, 0.855, 0.374, 0.8701, 0.8888, 0.9444, 0.8305, 0.9372, 0.8319, 0.8383, 0.8888, 0.8471, 0.147, 0.435, 0.1134, 0.3946, 0.157, 0.3147, 0.2027, 0.3355, 0.9056, 0.4041, 0.8028, 0.4291, 0.7823, 0.362, 0.8795, 0.3175, 0.8222, 0.1473, 0.719, 0.1729, 0.6814, 0.05998, 0.7811, 0.02453, 0.2935, 0.19, 0.2432, 0.1728, 0.2722, 0.129, 0.31, 0.1641, 0.9008, 0.1482, 0.8803, 0.1134, 0.9294, 0.07165, 0.9546, 0.1085, 0.719, 0.1729, 0.7367, 0.2236, 0.6393, 0.2447, 0.6245, 0.1871, 0.3952, 0.4033, 0.4092, 0.372, 0.5071, 0.3941, 0.4931, 0.4254, 0.6909, 0.3107, 0.7025, 0.3704, 0.6232, 0.3802, 0.6086, 0.3111, 0.1186, 0.6526, 0.1654, 0.6421, 0.144, 0.7407, 0.09926, 0.7472, 0.3349, 0.6365, 0.3707, 0.6428, 0.386, 0.7387, 0.3519, 0.7362, 0.3852, 0.5339, 0.4106, 0.5806, 0.3707, 0.6428, 0.3349, 0.6365, 0.07881, 0.5824, 0.1146, 0.5339, 0.1654, 0.6421, 0.1186, 0.6526, 0.7653, 0.3054, 0.7823, 0.362, 0.7025, 0.3704, 0.6909, 0.3107, 0.2027, 0.3355, 0.2183, 0.3078, 0.327, 0.3463, 0.3161, 0.3729, 0.5099, 0.6016, 0.5407, 0.554, 0.5831, 0.6517, 0.5413, 0.6746, 0.1134, 0.3946, 0.09552, 0.4278, 8.409e-09, 0.3832, 0.0154, 0.3545, 0.92, 0.4536, 0.9056, 0.4041, 0.9851, 0.3959, 0.9978, 0.4396, 0.4543, 0.5339, 0.4906, 0.5835, 0.4575, 0.6557, 0.4106, 0.6307, 0.6814, 0.05998, 0.6955, 0.01703, 0.7434, -2.44e-09, 0.7811, 0.02453, 0.31, 0.1641, 0.2722, 0.129, 0.3565, -3.186e-08, 0.399, 0.02769, 0.3085, 0.9904, 0.2519, 0.9849, 0.2582, 0.8538, 0.3085, 0.831, 0.9941, 0.8995, 0.956, 0.91, 0.956, 0.7464, 0.9929, 0.7813, 0.4854, 0.9441, 0.4559, 0.9726, 0.4559, 0.9039, 0.489, 0.8942, 0.2085, 0.2251, 0.1842, 0.2592, 0.06784, 0.1969, 0.07615, 0.1641, 0.2183, 0.3078, 0.1842, 0.2592, 0.2085, 0.2251, 0.2558, 0.249, 0.8726, 0.2889, 0.7653, 0.3054, 0.7485, 0.2572, 0.849, 0.2243, 0.7976, 0.7853, 0.8305, 0.7822, 0.8236, 0.9191, 0.7958, 0.9204, 0.8726, 0.2889, 0.849, 0.2243, 0.9615, 0.2028, 0.9635, 0.2683, 0.2996, 0.5339, 0.3349, 0.5807, 0.3061, 0.6709, 0.2519, 0.6582, 0.1654, 0.5749, 0.1961, 0.5339, 0.2519, 0.6694, 0.1964, 0.6872, 0.8236, 0.9191, 0.8305, 0.9653, 0.7669, 0.9669, 0.7958, 0.9204, 0.2519, 0.6582, 0.3061, 0.6709, 0.3349, 0.831, 0.3034, 0.7971, 0.1964, 0.6872, 0.2519, 0.6694, 0.2016, 0.8072, 0.1654, 0.8436, 0.892, 0.7928, 0.956, 0.8052, 0.956, 0.9354, 0.892, 0.9257, 0.2316, 0.4633, 0.261, 0.4406, 0.3538, 0.4661, 0.3493, 0.5012, 0.147, 0.435, 0.199, 0.4063, 0.261, 0.4406, 0.2316, 0.4633, 0.1365, 0.4546, 0.147, 0.435, 0.2316, 0.4633, 0.2212, 0.4822, -2.419e-08, 0.5878, 0.035, 0.5339, 0.05587, 0.623, 0.0298, 0.654, 0.2093, 0.9388, 0.1829, 0.9386, 0.1805, 0.8824, 0.2069, 0.8824, 0.2212, 0.4822, 0.2316, 0.4633, 0.3493, 0.5012, 0.3381, 0.5202, 0.0298, 0.654, 0.05587, 0.623, 0.07881, 0.7488, 0.03915, 0.7548, 0.735, 0.4469, 0.7478, 0.4891, 0.6542, 0.491, 0.6397, 0.448, 0.489, 0.8942, 0.4559, 0.9039, 0.4559, 0.8352, 0.4915, 0.8596, 0.05239, 0.9645, 0.003298, 0.9445, -5.181e-08, 0.9003, 0.05239, 0.9017, 0.2558, 0.249, 0.2085, 0.2251, 0.2432, 0.1728, 0.2935, 0.19, 0.849, 0.2243, 0.7485, 0.2572, 0.7367, 0.2236, 0.8344, 0.1823, 0.413, 0.2535, 0.4271, 0.2289, 0.5099, 0.2296, 0.4953, 0.2551, 0.7089, 0.5934, 0.7434, 0.554, 0.7669, 0.688, 0.7304, 0.6915, 0.613, 0.554, 0.6466, 0.6002, 0.6249, 0.6944, 0.5831, 0.686, 0.2935, 0.19, 0.31, 0.1641, 0.4271, 0.2289, 0.413, 0.2535, 0.6666, 0.9643, 0.6242, 0.9547, 0.6221, 0.9258, 0.6666, 0.9117, 0.5831, 0.686, 0.6249, 0.6944, 0.6466, 0.8073, 0.6038, 0.7729, 0.7304, 0.6915, 0.7669, 0.688, 0.7485, 0.775, 0.7089, 0.8052, 0.6245, 0.1871, 0.6393, 0.2447, 0.5359, 0.2249, 0.5227, 0.1735, 0.9072, 0.7464, 0.9402, 0.7537, 0.956, 0.8052, 0.956, 0.9354, 0.9334, 0.8856, 0.9048, 0.8808, 0.892, 0.9257, 0.892, 0.7928, 0.7767, 0.7277, 0.8072, 0.7235, 0.8296, 0.7822, 0.8044, 0.7668, 0.6736, 0.6564, 0.7089, 0.6508, 0.7001, 0.7383, 0.6668, 0.7221, 0.7669, 0.6481, 0.8021, 0.6584, 0.8072, 0.7235, 0.7767, 0.7277, 0.1909, 0.06898, 0.1679, 0.09833, 0.1194, 0.03229, 0.1335, 0.0151, 0.3954, 0.9028, 0.4064, 0.9311, 0.374, 0.9299, 0.3828, 0.902, 0.374, 0.855, 0.396, 0.8563, 0.3954, 0.9028, 0.3828, 0.902, 0.9546, 0.1085, 0.9294, 0.07165, 0.9816, 0.05203, 0.9978, 0.08089, 0.6668, 0.7221, 0.7001, 0.7383, 0.6755, 0.7801, 0.6466, 0.7904, 0.2722, 0.129, 0.2432, 0.1728, 0.1679, 0.09833, 0.1909, 0.06898, 0.7948, 0.554, 0.8296, 0.5933, 0.8021, 0.6584, 0.7669, 0.6481, 0.6466, 0.5974, 0.6802, 0.554, 0.7089, 0.6508, 0.6736, 0.6564, 0.8344, 0.1823, 0.8222, 0.1473, 0.8803, 0.1134, 0.9008, 0.1482, 0.221, 0.8436, 0.2069, 0.8824, 0.1805, 0.8824, 0.1654, 0.8436, 0.03126, 0.8296, 0.07153, 0.8336, 0.03966, 0.8944, -8.938e-09, 0.9003, 0.1328, 0.9234, 0.07881, 0.934, 0.07881, 0.8722, 0.1329, 0.862, 0.4106, 0.9187, 0.4424, 0.9209, 0.4559, 0.9996, 0.4277, 0.9883, 0.4277, 0.8352, 0.4559, 0.8465, 0.4424, 0.9209, 0.4106, 0.9187, 0.6397, 0.448, 0.6542, 0.491, 0.5909, 0.4855, 0.5765, 0.4423, 0.03915, 0.7548, 0.07881, 0.7488, 0.07153, 0.8336, 0.03126, 0.8296, 0.3381, 0.5202, 0.3493, 0.5012, 0.4218, 0.5148, 0.4106, 0.5339, 0.6221, 0.9808, 0.5831, 0.9712, 0.5831, 0.9341, 0.6221, 0.9117, 0.3519, 0.7362, 0.386, 0.7387, 0.4106, 0.855, 0.3765, 0.8525, 0.09926, 0.7472, 0.144, 0.7407, 0.1182, 0.8565, 0.07881, 0.862, 0.6086, 0.3111, 0.6232, 0.3802, 0.5223, 0.3678, 0.5099, 0.3063])
me_cube_004.materials.append(mat_branches)
me_cube_004.update()
me_sphere = bpy.data.meshes.new('Sphere')
me_sphere.from_pydata([(0.0, 0.0, 1.0), (0.0, 0.5556, 0.8315), (-1.066e-08, 0.9204, 0.5556), (-8.76e-09, 1.071, 0.1951), (-1.487e-08, 1.061, -9.114e-10), (-1.919e-09, 1.0, -0.1951), (0.03806, 0.1913, 0.9808), (0.07466, 0.3753, 0.9239), (0.1084, 0.5449, 0.8315), (0.146, 0.7339, 0.7071), (0.1796, 0.9028, 0.5556), (0.2041, 1.026, 0.3827), (0.2089, 1.05, 0.1951), (0.207, 1.041, -9.114e-10), (0.1952, 0.9812, -0.1951), (0.07466, 0.1802, 0.9808), (0.1464, 0.3536, 0.9239), (0.2126, 0.5133, 0.8315), (0.2863, 0.6913, 0.7071), (0.3522, 0.8504, 0.5556), (0.4004, 0.9668, 0.3827), (0.4097, 0.9891, 0.1951), (0.4061, 0.9804, -9.114e-10), (0.3829, 0.9243, -0.1951), (0.1084, 0.1622, 0.9808), (0.2126, 0.3182, 0.9239), (0.3087, 0.4619, 0.8315), (0.4157, 0.6221, 0.7071), (0.5114, 0.7653, 0.5556), (0.5814, 0.8701, 0.3827), (0.5948, 0.8902, 0.1951), (0.5895, 0.8823, -9.114e-10), (0.5558, 0.8319, -0.1951), (0.1379, 0.1379, 0.9808), (0.2706, 0.2706, 0.9239), (0.3928, 0.3928, 0.8315), (0.5291, 0.5291, 0.7071), (0.6509, 0.6509, 0.5556), (0.7399, 0.7399, 0.3827), (0.757, 0.757, 0.1951), (0.7504, 0.7504, -9.114e-10), (0.7074, 0.7074, -0.1951), (0.1622, 0.1084, 0.9808), (0.3182, 0.2126, 0.9239), (0.4619, 0.3087, 0.8315), (0.6221, 0.4157, 0.7071), (0.7653, 0.5114, 0.5556), (0.8701, 0.5814, 0.3827), (0.8902, 0.5948, 0.1951), (0.8823, 0.5895, -9.114e-10), (0.8319, 0.5558, -0.1951), (0.1802, 0.07466, 0.9808), (0.3536, 0.1464, 0.9239), (0.5133, 0.2126, 0.8315), (0.6913, 0.2863, 0.7071), (0.8504, 0.3522, 0.5556), (0.9668, 0.4004, 0.3827), (0.9891, 0.4097, 0.1951), (0.9804, 0.4061, -9.114e-10), (0.9243, 0.3829, -0.1951), (0.1913, 0.03806, 0.9808), (0.3753, 0.07466, 0.9239), (0.5449, 0.1084, 0.8315), (0.7339, 0.146, 0.7071), (0.9028, 0.1796, 0.5556), (1.026, 0.2041, 0.3827), (1.05, 0.2089, 0.1951), (1.041, 0.207, -9.114e-10), (0.9812, 0.1952, -0.1951), (0.1951, -1.118e-08, 0.9808), (0.3827, -2.235e-08, 0.9239), (0.5556, -5.215e-08, 0.8315), (0.7482, 1.499e-08, 0.7071), (0.9204, -1.008e-07, 0.5556), (1.046, 5.061e-08, 0.3827), (1.071, -1.053e-07, 0.1951), (1.061, -1.81e-07, -9.114e-10), (1.0, -9.288e-08, -0.1951), (0.1913, -0.03806, 0.9808), (0.3753, -0.07466, 0.9239), (0.5449, -0.1084, 0.8315), (0.7339, -0.146, 0.7071), (0.9028, -0.1796, 0.5556), (1.026, -0.2041, 0.3827), (1.05, -0.2089, 0.1951), (1.041, -0.207, -9.114e-10), (0.9812, -0.1952, -0.1951), (0.1802, -0.07466, 0.9808), (0.3536, -0.1464, 0.9239), (0.5133, -0.2126, 0.8315), (0.6913, -0.2863, 0.7071), (0.8504, -0.3522, 0.5556), (0.9668, -0.4004, 0.3827), (0.9891, -0.4097, 0.1951), (0.9804, -0.4061, -9.114e-10), (0.9243, -0.3829, -0.1951), (0.1622, -0.1084, 0.9808), (0.3182, -0.2126, 0.9239), (0.4619, -0.3087, 0.8315), (0.6221, -0.4157, 0.7071), (0.7653, -0.5114, 0.5556), (0.8701, -0.5814, 0.3827), (0.8902, -0.5948, 0.1951), (0.8823, -0.5895, -9.114e-10), (0.8319, -0.5558, -0.1951), (0.1379, -0.1379, 0.9808), (0.2706, -0.2706, 0.9239), (0.3928, -0.3928, 0.8315), (0.5291, -0.5291, 0.7071), (0.6509, -0.6509, 0.5556), (0.7399, -0.7399, 0.3827), (0.757, -0.757, 0.1951), (0.7504, -0.7504, -9.114e-10), (0.7074, -0.7074, -0.1951), (0.1084, -0.1622, 0.9808), (0.2126, -0.3182, 0.9239), (0.3087, -0.4619, 0.8315), (0.4157, -0.6221, 0.7071), (0.5114, -0.7653, 0.5556), (0.5814, -0.8701, 0.3827), (0.5948, -0.8902, 0.1951), (0.5895, -0.8823, -9.114e-10), (0.5558, -0.8319, -0.1951), (0.07466, -0.1802, 0.9808), (0.1464, -0.3536, 0.9239), (0.2126, -0.5133, 0.8315), (0.2863, -0.6913, 0.7071), (0.3522, -0.8504, 0.5556), (0.4004, -0.9668, 0.3827), (0.4097, -0.9891, 0.1951), (0.4061, -0.9804, -9.114e-10), (0.3829, -0.9243, -0.1951), (0.03806, -0.1913, 0.9808), (0.07466, -0.3753, 0.9239), (0.1084, -0.5449, 0.8315), (0.146, -0.7339, 0.7071), (0.1796, -0.9028, 0.5556), (0.2041, -1.026, 0.3827), (0.2089, -1.05, 0.1951), (0.207, -1.041, -9.114e-10), (0.1952, -0.9812, -0.1951), (-7.451e-09, -0.1951, 0.9808), (-5.215e-08, -0.3827, 0.9239), (-9.686e-08, -0.5556, 0.8315), (-1.839e-08, -0.7482, 0.7071), (-1.261e-07, -0.9204, 0.5556), (2.11e-08, -1.046, 0.3827), (-1.552e-07, -1.071, 0.1951), (-3.627e-07, -1.061, -9.114e-10), (-1.387e-07, -1.0, -0.1951), (-0.03806, -0.1913, 0.9808), (-0.07466, -0.3753, 0.9239), (-0.1084, -0.5449, 0.8315), (-0.146, -0.7339, 0.7071), (-0.1796, -0.9028, 0.5556), (-0.2041, -1.026, 0.3827), (-0.2089, -1.05, 0.1951), (-0.207, -1.041, -9.114e-10), (-0.1952, -0.9812, -0.1951), (-0.07466, -0.1802, 0.9808), (-0.1464, -0.3536, 0.9239), (-0.2126, -0.5133, 0.8315), (-0.2863, -0.6913, 0.7071), (-0.3522, -0.8504, 0.5556), (-0.4004, -0.9668, 0.3827), (-0.4097, -0.9891, 0.1951), (-0.4061, -0.9804, -9.114e-10), (-0.3829, -0.9243, -0.1951), (-0.1084, -0.1622, 0.9808), (-0.2126, -0.3182, 0.9239), (-0.3087, -0.4619, 0.8315), (-0.4157, -0.6221, 0.7071), (-0.5114, -0.7653, 0.5556), (-0.5814, -0.8701, 0.3827), (-0.5948, -0.8902, 0.1951), (-0.5895, -0.8823, -9.114e-10), (-0.5558, -0.8319, -0.1951), (-0.1379, -0.1379, 0.9808), (-0.2706, -0.2706, 0.9239), (-0.3928, -0.3928, 0.8315), (-0.5291, -0.5291, 0.7071), (-0.6509, -0.6509, 0.5556), (-0.7399, -0.7399, 0.3827), (-0.757, -0.757, 0.1951), (-0.7504, -0.7504, -9.114e-10), (-0.7074, -0.7074, -0.1951), (-0.1622, -0.1084, 0.9808), (-0.3182, -0.2126, 0.9239), (-0.4619, -0.3087, 0.8315), (-0.6221, -0.4157, 0.7071), (-0.7653, -0.5114, 0.5556), (-0.8701, -0.5814, 0.3827), (-0.8902, -0.5948, 0.1951), (-0.8823, -0.5895, -9.114e-10), (-0.8319, -0.5558, -0.1951), (-0.1802, -0.07466, 0.9808), (-0.3536, -0.1464, 0.9239), (-0.5133, -0.2126, 0.8315), (-0.6913, -0.2863, 0.7071), (-0.8504, -0.3522, 0.5556), (-0.9668, -0.4004, 0.3827), (-0.9891, -0.4097, 0.1951), (-0.9804, -0.4061, -9.114e-10), (-0.9243, -0.3829, -0.1951), (-0.1913, -0.03806, 0.9808), (-0.3753, -0.07466, 0.9239), (-0.5449, -0.1084, 0.8315), (-0.7339, -0.146, 0.7071), (-0.9028, -0.1796, 0.5556), (-1.026, -0.2041, 0.3827), (-1.05, -0.2089, 0.1951), (-1.041, -0.207, -9.114e-10), (-0.9812, -0.1952, -0.1951), (-0.1951, 1.863e-08, 0.9808), (-0.3827, 5.215e-08, 0.9239), (-0.5556, 1.49e-07, 0.8315), (-0.7482, 3.076e-08, 0.7071), (-0.9204, 1.797e-07, 0.5556), (-1.046, 1.685e-08, 0.3827), (-1.071, 2.851e-07, 0.1951), (-1.061, 4.673e-07, -9.114e-10), (-1.0, 2.719e-07, -0.1951), (-0.1913, 0.03806, 0.9808), (-0.3753, 0.07466, 0.9239), (-0.5449, 0.1084, 0.8315), (-0.7339, 0.146, 0.7071), (-0.9028, 0.1796, 0.5556), (-1.026, 0.2041, 0.3827), (-1.05, 0.2089, 0.1951), (-1.041, 0.207, -9.114e-10), (-0.9812, 0.1952, -0.1951), (-0.1802, 0.07466, 0.9808), (-0.3536, 0.1464, 0.9239), (-0.5133, 0.2126, 0.8315), (-0.6913, 0.2863, 0.7071), (-0.8504, 0.3522, 0.5556), (-0.9668, 0.4004, 0.3827), (-0.9891, 0.4097, 0.1951), (-0.9804, 0.4061, -9.114e-10), (-0.9243, 0.3829, -0.1951), (-0.1622, 0.1084, 0.9808), (-0.3182, 0.2126, 0.9239), (-0.4619, 0.3087, 0.8315), (-0.6221, 0.4157, 0.7071), (-0.7653, 0.5114, 0.5556), (-0.8701, 0.5814, 0.3827), (-0.8902, 0.5948, 0.1951), (-0.8823, 0.5895, -9.114e-10), (-0.8319, 0.5558, -0.1951), (-0.1379, 0.1379, 0.9808), (-0.2706, 0.2706, 0.9239), (-0.3928, 0.3928, 0.8315), (-0.5291, 0.5291, 0.7071), (-0.6509, 0.6509, 0.5556), (-0.7399, 0.7399, 0.3827), (-0.757, 0.757, 0.1951), (-0.7504, 0.7504, -9.114e-10), (-0.7074, 0.7074, -0.1951), (-0.1084, 0.1622, 0.9808), (-0.2126, 0.3182, 0.9239), (-0.3087, 0.4619, 0.8315), (-0.4157, 0.6221, 0.7071), (-0.5114, 0.7653, 0.5556), (-0.5814, 0.8701, 0.3827), (-0.5948, 0.8902, 0.1951), (-0.5895, 0.8823, -9.114e-10), (-0.5558, 0.8319, -0.1951), (-0.07466, 0.1802, 0.9808), (-0.1464, 0.3536, 0.9239), (-0.2126, 0.5133, 0.8315), (-0.2863, 0.6913, 0.7071), (-0.3522, 0.8504, 0.5556), (-0.4004, 0.9668, 0.3827), (-0.4097, 0.9891, 0.1951), (-0.4061, 0.9804, -9.114e-10), (-0.3829, 0.9243, -0.1951), (-0.03806, 0.1913, 0.9808), (-0.07466, 0.3753, 0.9239), (-0.1084, 0.5449, 0.8315), (-0.146, 0.7339, 0.7071), (-0.1796, 0.9028, 0.5556), (-0.2041, 1.026, 0.3827), (-0.2089, 1.05, 0.1951), (-0.207, 1.041, -9.114e-10), (-0.1952, 0.9812, -0.1951), (1.49e-08, 0.1951, 0.9808), (6.706e-08, 0.3827, 0.9239), (9.198e-08, 0.7482, 0.7071), (5.486e-08, 1.046, 0.3827)], [], [(2, 287, 9, 10), (288, 2, 10, 11), (3, 288, 11, 12), (4, 3, 12, 13), (285, 0, 6), (5, 4, 13, 14), (286, 285, 6, 7), (1, 286, 7, 8), (287, 1, 8, 9), (8, 7, 16, 17), (9, 8, 17, 18), (10, 9, 18, 19), (11, 10, 19, 20), (12, 11, 20, 21), (13, 12, 21, 22), (6, 0, 15), (14, 13, 22, 23), (7, 6, 15, 16), (21, 20, 29, 30), (22, 21, 30, 31), (15, 0, 24), (23, 22, 31, 32), (16, 15, 24, 25), (17, 16, 25, 26), (18, 17, 26, 27), (19, 18, 27, 28), (20, 19, 28, 29), (27, 26, 35, 36), (28, 27, 36, 37), (29, 28, 37, 38), (30, 29, 38, 39), (31, 30, 39, 40), (24, 0, 33), (32, 31, 40, 41), (25, 24, 33, 34), (26, 25, 34, 35), (40, 39, 48, 49), (33, 0, 42), (41, 40, 49, 50), (34, 33, 42, 43), (35, 34, 43, 44), (36, 35, 44, 45), (37, 36, 45, 46), (38, 37, 46, 47), (39, 38, 47, 48), (46, 45, 54, 55), (47, 46, 55, 56), (48, 47, 56, 57), (49, 48, 57, 58), (42, 0, 51), (50, 49, 58, 59), (43, 42, 51, 52), (44, 43, 52, 53), (45, 44, 53, 54), (51, 0, 60), (59, 58, 67, 68), (52, 51, 60, 61), (53, 52, 61, 62), (54, 53, 62, 63), (55, 54, 63, 64), (56, 55, 64, 65), (57, 56, 65, 66), (58, 57, 66, 67), (64, 63, 72, 73), (65, 64, 73, 74), (66, 65, 74, 75), (67, 66, 75, 76), (60, 0, 69), (68, 67, 76, 77), (61, 60, 69, 70), (62, 61, 70, 71), (63, 62, 71, 72), (77, 76, 85, 86), (70, 69, 78, 79), (71, 70, 79, 80), (72, 71, 80, 81), (73, 72, 81, 82), (74, 73, 82, 83), (75, 74, 83, 84), (76, 75, 84, 85), (69, 0, 78), (83, 82, 91, 92), (84, 83, 92, 93), (85, 84, 93, 94), (78, 0, 87), (86, 85, 94, 95), (79, 78, 87, 88), (80, 79, 88, 89), (81, 80, 89, 90), (82, 81, 90, 91), (88, 87, 96, 97), (89, 88, 97, 98), (90, 89, 98, 99), (91, 90, 99, 100), (92, 91, 100, 101), (93, 92, 101, 102), (94, 93, 102, 103), (87, 0, 96), (95, 94, 103, 104), (101, 100, 109, 110), (102, 101, 110, 111), (103, 102, 111, 112), (96, 0, 105), (104, 103, 112, 113), (97, 96, 105, 106), (98, 97, 106, 107), (99, 98, 107, 108), (100, 99, 108, 109), (107, 106, 115, 116), (108, 107, 116, 117), (109, 108, 117, 118), (110, 109, 118, 119), (111, 110, 119, 120), (112, 111, 120, 121), (105, 0, 114), (113, 112, 121, 122), (106, 105, 114, 115), (120, 119, 128, 129), (121, 120, 129, 130), (114, 0, 123), (122, 121, 130, 131), (115, 114, 123, 124), (116, 115, 124, 125), (117, 116, 125, 126), (118, 117, 126, 127), (119, 118, 127, 128), (126, 125, 134, 135), (127, 126, 135, 136), (128, 127, 136, 137), (129, 128, 137, 138), (130, 129, 138, 139), (123, 0, 132), (131, 130, 139, 140), (124, 123, 132, 133), (125, 124, 133, 134), (139, 138, 147, 148), (132, 0, 141), (140, 139, 148, 149), (133, 132, 141, 142), (134, 133, 142, 143), (135, 134, 143, 144), (136, 135, 144, 145), (137, 136, 145, 146), (138, 137, 146, 147), (144, 143, 152, 153), (145, 144, 153, 154), (146, 145, 154, 155), (147, 146, 155, 156), (148, 147, 156, 157), (141, 0, 150), (149, 148, 157, 158), (142, 141, 150, 151), (143, 142, 151, 152), (157, 156, 165, 166), (150, 0, 159), (158, 157, 166, 167), (151, 150, 159, 160), (152, 151, 160, 161), (153, 152, 161, 162), (154, 153, 162, 163), (155, 154, 163, 164), (156, 155, 164, 165), (163, 162, 171, 172), (164, 163, 172, 173), (165, 164, 173, 174), (166, 165, 174, 175), (159, 0, 168), (167, 166, 175, 176), (160, 159, 168, 169), (161, 160, 169, 170), (162, 161, 170, 171), (168, 0, 177), (176, 175, 184, 185), (169, 168, 177, 178), (170, 169, 178, 179), (171, 170, 179, 180), (172, 171, 180, 181), (173, 172, 181, 182), (174, 173, 182, 183), (175, 174, 183, 184), (181, 180, 189, 190), (182, 181, 190, 191), (183, 182, 191, 192), (184, 183, 192, 193), (177, 0, 186), (185, 184, 193, 194), (178, 177, 186, 187), (179, 178, 187, 188), (180, 179, 188, 189), (194, 193, 202, 203), (187, 186, 195, 196), (188, 187, 196, 197), (189, 188, 197, 198), (190, 189, 198, 199), (191, 190, 199, 200), (192, 191, 200, 201), (193, 192, 201, 202), (186, 0, 195), (200, 199, 208, 209), (201, 200, 209, 210), (202, 201, 210, 211), (195, 0, 204), (203, 202, 211, 212), (196, 195, 204, 205), (197, 196, 205, 206), (198, 197, 206, 207), (199, 198, 207, 208), (206, 205, 214, 215), (207, 206, 215, 216), (208, 207, 216, 217), (209, 208, 217, 218), (210, 209, 218, 219), (211, 210, 219, 220), (204, 0, 213), (212, 211, 220, 221), (205, 204, 213, 214), (219, 218, 227, 228), (220, 219, 228, 229), (213, 0, 222), (221, 220, 229, 230), (214, 213, 222, 223), (215, 214, 223, 224), (216, 215, 224, 225), (217, 216, 225, 226), (218, 217, 226, 227), (224, 223, 232, 233), (225, 224, 233, 234), (226, 225, 234, 235), (227, 226, 235, 236), (228, 227, 236, 237), (229, 228, 237, 238), (222, 0, 231), (230, 229, 238, 239), (223, 222, 231, 232), (237, 236, 245, 246), (238, 237, 246, 247), (231, 0, 240), (239, 238, 247, 248), (232, 231, 240, 241), (233, 232, 241, 242), (234, 233, 242, 243), (235, 234, 243, 244), (236, 235, 244, 245), (243, 242, 251, 252), (244, 243, 252, 253), (245, 244, 253, 254), (246, 245, 254, 255), (247, 246, 255, 256), (240, 0, 249), (248, 247, 256, 257), (241, 240, 249, 250), (242, 241, 250, 251), (256, 255, 264, 265), (249, 0, 258), (257, 256, 265, 266), (250, 249, 258, 259), (251, 250, 259, 260), (252, 251, 260, 261), (253, 252, 261, 262), (254, 253, 262, 263), (255, 254, 263, 264), (261, 260, 269, 270), (262, 261, 270, 271), (263, 262, 271, 272), (264, 263, 272, 273), (265, 264, 273, 274), (258, 0, 267), (266, 265, 274, 275), (259, 258, 267, 268), (260, 259, 268, 269), (274, 273, 282, 283), (267, 0, 276), (275, 274, 283, 284), (268, 267, 276, 277), (269, 268, 277, 278), (270, 269, 278, 279), (271, 270, 279, 280), (272, 271, 280, 281), (273, 272, 281, 282), (280, 279, 287, 2), (281, 280, 2, 288), (282, 281, 288, 3), (14, 23, 32, 41, 50, 59, 68, 77, 86, 95, 104, 113, 122, 131, 140, 149, 158, 167, 176, 185, 194, 203, 212, 221, 230, 239, 248, 257, 266, 275, 284, 5), (283, 282, 3, 4), (276, 0, 285), (284, 283, 4, 5), (277, 276, 285, 286), (278, 277, 286, 1), (279, 278, 1, 287)])
_uv = me_sphere.uv_layers.new(name='UVMap')
_uv.uv.foreach_set('vector', [0.01839, 0.8763, 0.07195, 0.8585, 0.08508, 0.8911, 0.03413, 0.9156, 0.5856, 0.1016, 0.5333, 0.1033, 0.5318, 0.05557, 0.5848, 0.05244, 0.632, 0.1006, 0.5856, 0.1016, 0.5848, 0.05244, 0.6309, 0.05086, 0.4719, 0.1058, 0.4239, 0.1037, 0.4273, 0.05157, 0.4749, 0.05545, 0.8997, 0.3836, 0.9193, 0.341, 0.9086, 0.3861, 0.5221, 0.108, 0.4719, 0.1058, 0.4749, 0.05545, 0.5247, 0.05968, 0.8823, 0.4279, 0.8997, 0.3836, 0.9086, 0.3861, 0.9008, 0.4326, 0.1249, 0.8378, 0.1705, 0.8209, 0.1777, 0.8395, 0.1349, 0.8629, 0.07195, 0.8585, 0.1249, 0.8378, 0.1349, 0.8629, 0.08508, 0.8911, 0.1349, 0.8629, 0.1777, 0.8395, 0.1869, 0.8559, 0.1484, 0.886, 0.08508, 0.8911, 0.1349, 0.8629, 0.1484, 0.886, 0.1028, 0.922, 0.03413, 0.9156, 0.08508, 0.8911, 0.1028, 0.922, 0.05541, 0.9537, 0.5848, 0.05244, 0.5318, 0.05557, 0.5299, 0.01001, 0.5821, 0.002824, 0.6309, 0.05086, 0.5848, 0.05244, 0.5821, 0.002824, 0.6287, 4.432e-09, 0.4749, 0.05545, 0.4273, 0.05157, 0.4327, -9.536e-09, 0.4802, 0.004973, 0.9086, 0.3861, 0.9193, 0.341, 0.9179, 0.3867, 0.5247, 0.05968, 0.4749, 0.05545, 0.4802, 0.004973, 0.5299, 0.01187, 0.9008, 0.4326, 0.9086, 0.3861, 0.9179, 0.3867, 0.9193, 0.4332, 0.2176, -1.007e-08, 0.2636, 0.007127, 0.256, 0.05633, 0.2098, 0.05117, 0.04956, 0.002338, 0.09716, -1.307e-08, 0.09926, 0.05145, 0.05135, 0.05286, 0.9175, 0.1956, 0.9196, 0.2406, 0.9082, 0.1962, 7.51e-09, 0.005618, 0.04956, 0.002338, 0.05135, 0.05286, 0.001391, 0.05441, 0.9196, 0.1496, 0.9175, 0.1956, 0.9082, 0.1962, 0.9009, 0.1499, 0.675, 0.3569, 0.6365, 0.3279, 0.6451, 0.3107, 0.6882, 0.3339, 0.7194, 0.3936, 0.675, 0.3569, 0.6882, 0.3339, 0.7376, 0.363, 0.7661, 0.4261, 0.7194, 0.3936, 0.7376, 0.363, 0.7879, 0.3885, 0.2636, 0.007127, 0.3153, 0.01918, 0.3081, 0.06335, 0.256, 0.05633, 0.7376, 0.363, 0.6882, 0.3339, 0.698, 0.3088, 0.7511, 0.3308, 0.7879, 0.3885, 0.7376, 0.363, 0.7511, 0.3308, 0.8039, 0.3495, 0.256, 0.05633, 0.3081, 0.06335, 0.3044, 0.1089, 0.2519, 0.1054, 0.2098, 0.05117, 0.256, 0.05633, 0.2519, 0.1054, 0.2058, 0.1028, 0.05135, 0.05286, 0.09926, 0.05145, 0.1001, 0.1025, 0.0522, 0.1032, 0.9082, 0.1962, 0.9196, 0.2406, 0.8993, 0.1987, 0.001391, 0.05441, 0.05135, 0.05286, 0.0522, 0.1032, 0.002184, 0.104, 0.9009, 0.1499, 0.9082, 0.1962, 0.8993, 0.1987, 0.8824, 0.1546, 0.6882, 0.3339, 0.6451, 0.3107, 0.6524, 0.2916, 0.698, 0.3088, 0.0522, 0.1032, 0.1001, 0.1025, 0.1006, 0.1531, 0.05268, 0.1536, 0.8993, 0.1987, 0.9196, 0.2406, 0.8911, 0.2031, 0.002184, 0.104, 0.0522, 0.1032, 0.05268, 0.1536, 0.002645, 0.1541, 0.8824, 0.1546, 0.8993, 0.1987, 0.8911, 0.2031, 0.8652, 0.1635, 0.698, 0.3088, 0.6524, 0.2916, 0.6583, 0.2706, 0.7048, 0.2823, 0.7511, 0.3308, 0.698, 0.3088, 0.7048, 0.2823, 0.7603, 0.2976, 0.8039, 0.3495, 0.7511, 0.3308, 0.7603, 0.2976, 0.815, 0.3103, 0.2519, 0.1054, 0.3044, 0.1089, 0.303, 0.1556, 0.2505, 0.1545, 0.2058, 0.1028, 0.2519, 0.1054, 0.2505, 0.1545, 0.2043, 0.1537, 0.815, 0.3103, 0.7603, 0.2976, 0.766, 0.2639, 0.8219, 0.2712, 0.2505, 0.1545, 0.303, 0.1556, 0.3032, 0.2033, 0.2507, 0.2035, 0.2043, 0.1537, 0.2505, 0.1545, 0.2507, 0.2035, 0.2045, 0.2038, 0.05268, 0.1536, 0.1006, 0.1531, 0.1009, 0.2035, 0.05308, 0.2039, 0.8911, 0.2031, 0.9196, 0.2406, 0.8841, 0.2091, 0.002645, 0.1541, 0.05268, 0.1536, 0.05308, 0.2039, 0.003027, 0.2043, 0.8652, 0.1635, 0.8911, 0.2031, 0.8841, 0.2091, 0.8501, 0.176, 0.7048, 0.2823, 0.6583, 0.2706, 0.6613, 0.2481, 0.7096, 0.2549, 0.7603, 0.2976, 0.7048, 0.2823, 0.7096, 0.2549, 0.766, 0.2639, 0.8841, 0.2091, 0.9196, 0.2406, 0.8785, 0.2165, 0.003027, 0.2043, 0.05308, 0.2039, 0.05348, 0.2543, 0.00342, 0.2546, 0.8501, 0.176, 0.8841, 0.2091, 0.8785, 0.2165, 0.8381, 0.1917, 0.7096, 0.2549, 0.6613, 0.2481, 0.6625, 0.2248, 0.7121, 0.227, 0.766, 0.2639, 0.7096, 0.2549, 0.7121, 0.227, 0.7688, 0.23, 0.8219, 0.2712, 0.766, 0.2639, 0.7688, 0.23, 0.8252, 0.2322, 0.2507, 0.2035, 0.3032, 0.2033, 0.3041, 0.2516, 0.2517, 0.2524, 0.2045, 0.2038, 0.2507, 0.2035, 0.2517, 0.2524, 0.2054, 0.2534, 0.05308, 0.2039, 0.1009, 0.2035, 0.1013, 0.2539, 0.05348, 0.2543, 0.8252, 0.2322, 0.7688, 0.23, 0.7684, 0.196, 0.8254, 0.1934, 0.2517, 0.2524, 0.3041, 0.2516, 0.3054, 0.3003, 0.253, 0.3014, 0.2054, 0.2534, 0.2517, 0.2524, 0.253, 0.3014, 0.2067, 0.3026, 0.05348, 0.2543, 0.1013, 0.2539, 0.1017, 0.3043, 0.05388, 0.3046, 0.8785, 0.2165, 0.9196, 0.2406, 0.8746, 0.225, 0.00342, 0.2546, 0.05348, 0.2543, 0.05388, 0.3046, 0.003813, 0.3049, 0.8381, 0.1917, 0.8785, 0.2165, 0.8746, 0.225, 0.8297, 0.2096, 0.7121, 0.227, 0.6625, 0.2248, 0.6631, 0.2012, 0.7118, 0.1989, 0.7688, 0.23, 0.7121, 0.227, 0.7118, 0.1989, 0.7684, 0.196, 0.003813, 0.3049, 0.05388, 0.3046, 0.05421, 0.355, 0.004128, 0.3551, 0.8297, 0.2096, 0.8746, 0.225, 0.8726, 0.234, 0.8254, 0.2288, 0.7118, 0.1989, 0.6631, 0.2012, 0.6619, 0.1779, 0.7094, 0.171, 0.7684, 0.196, 0.7118, 0.1989, 0.7094, 0.171, 0.7658, 0.162, 0.8254, 0.1934, 0.7684, 0.196, 0.7658, 0.162, 0.8211, 0.1547, 0.253, 0.3014, 0.3054, 0.3003, 0.3067, 0.3491, 0.2543, 0.3504, 0.2067, 0.3026, 0.253, 0.3014, 0.2543, 0.3504, 0.208, 0.3517, 0.05388, 0.3046, 0.1017, 0.3043, 0.1021, 0.3549, 0.05421, 0.355, 0.8746, 0.225, 0.9196, 0.2406, 0.8726, 0.234, 0.2543, 0.3504, 0.3067, 0.3491, 0.308, 0.3978, 0.2557, 0.3993, 0.208, 0.3517, 0.2543, 0.3504, 0.2557, 0.3993, 0.2093, 0.4008, 0.05421, 0.355, 0.1021, 0.3549, 0.1021, 0.4056, 0.05432, 0.4054, 0.8726, 0.234, 0.9196, 0.2406, 0.8726, 0.2433, 0.004128, 0.3551, 0.05421, 0.355, 0.05432, 0.4054, 0.004219, 0.4051, 0.8254, 0.2288, 0.8726, 0.234, 0.8726, 0.2433, 0.8254, 0.2484, 0.7094, 0.171, 0.6619, 0.1779, 0.6575, 0.1555, 0.7053, 0.1435, 0.7658, 0.162, 0.7094, 0.171, 0.7053, 0.1435, 0.7599, 0.1283, 0.8211, 0.1547, 0.7658, 0.162, 0.7599, 0.1283, 0.8148, 0.1158, 0.8254, 0.2484, 0.8726, 0.2433, 0.8746, 0.2524, 0.8295, 0.2673, 0.7053, 0.1435, 0.6575, 0.1555, 0.6527, 0.1344, 0.6981, 0.117, 0.7599, 0.1283, 0.7053, 0.1435, 0.6981, 0.117, 0.7506, 0.09507, 0.8148, 0.1158, 0.7599, 0.1283, 0.7506, 0.09507, 0.804, 0.07664, 0.2557, 0.3993, 0.308, 0.3978, 0.3094, 0.446, 0.2572, 0.4484, 0.2093, 0.4008, 0.2557, 0.3993, 0.2572, 0.4484, 0.2109, 0.4503, 0.05432, 0.4054, 0.1021, 0.4056, 0.1018, 0.4565, 0.05395, 0.4557, 0.8726, 0.2433, 0.9196, 0.2406, 0.8746, 0.2524, 0.004219, 0.4051, 0.05432, 0.4054, 0.05395, 0.4557, 0.003843, 0.4547, 0.2572, 0.4484, 0.3094, 0.446, 0.3115, 0.493, 0.2595, 0.4975, 0.2109, 0.4503, 0.2572, 0.4484, 0.2595, 0.4975, 0.2133, 0.5006, 0.05395, 0.4557, 0.1018, 0.4565, 0.1005, 0.5078, 0.05273, 0.5062, 0.8746, 0.2524, 0.9196, 0.2406, 0.8784, 0.2609, 0.003843, 0.4547, 0.05395, 0.4557, 0.05273, 0.5062, 0.002629, 0.5039, 0.8295, 0.2673, 0.8746, 0.2524, 0.8784, 0.2609, 0.8375, 0.2845, 0.6981, 0.117, 0.6527, 0.1344, 0.6458, 0.1152, 0.6881, 0.09179, 0.7506, 0.09507, 0.6981, 0.117, 0.6881, 0.09179, 0.7373, 0.0628, 0.804, 0.07664, 0.7506, 0.09507, 0.7373, 0.0628, 0.7881, 0.03781, 0.6881, 0.09179, 0.6458, 0.1152, 0.6365, 0.09871, 0.6747, 0.06853, 0.7373, 0.0628, 0.6881, 0.09179, 0.6747, 0.06853, 0.7195, 0.03203, 0.7881, 0.03781, 0.7373, 0.0628, 0.7195, 0.03203, 0.7668, 1.18e-08, 0.2595, 0.4975, 0.3115, 0.493, 0.3153, 0.5383, 0.2639, 0.547, 0.2133, 0.5006, 0.2595, 0.4975, 0.2639, 0.547, 0.2177, 0.5516, 0.05273, 0.5062, 0.1005, 0.5078, 0.0982, 0.5592, 0.05019, 0.5568, 0.8784, 0.2609, 0.9196, 0.2406, 0.8839, 0.2684, 0.002629, 0.5039, 0.05273, 0.5062, 0.05019, 0.5568, 4.803e-08, 0.5523, 0.8375, 0.2845, 0.8784, 0.2609, 0.8839, 0.2684, 0.8489, 0.2992, 0.414, 0.5497, 0.3675, 0.5444, 0.373, 0.495, 0.4192, 0.4985, 0.1517, 0.002338, 0.1993, -9.676e-09, 0.2014, 0.05145, 0.1535, 0.05286, 0.9177, 0.0461, 0.9195, 0.09119, 0.9084, 0.04668, 0.1021, 0.005618, 0.1517, 0.002338, 0.1535, 0.05286, 0.1035, 0.05441, 0.9195, 2.769e-08, 0.9177, 0.0461, 0.9084, 0.04668, 0.9009, 0.0003423, 0.2426, 0.9089, 0.2043, 0.8783, 0.2136, 0.8619, 0.2562, 0.8858, 0.2879, 0.9457, 0.2426, 0.9089, 0.2562, 0.8858, 0.3058, 0.915, 0.3351, 0.9777, 0.2879, 0.9457, 0.3058, 0.915, 0.3564, 0.9398, 0.3675, 0.5444, 0.3153, 0.5341, 0.3207, 0.4895, 0.373, 0.495, 0.3058, 0.915, 0.2562, 0.8858, 0.2663, 0.8607, 0.3192, 0.8826, 0.3564, 0.9398, 0.3058, 0.915, 0.3192, 0.8826, 0.3724, 0.901, 0.373, 0.495, 0.3207, 0.4895, 0.3233, 0.4432, 0.3758, 0.4458, 0.4192, 0.4985, 0.373, 0.495, 0.3758, 0.4458, 0.422, 0.4476, 0.1535, 0.05286, 0.2014, 0.05145, 0.2023, 0.1025, 0.1543, 0.1032, 0.9084, 0.04668, 0.9195, 0.09119, 0.8994, 0.04921, 0.1035, 0.05441, 0.1535, 0.05286, 0.1543, 0.1032, 0.1043, 0.104, 0.9009, 0.0003423, 0.9084, 0.04668, 0.8994, 0.04921, 0.8824, 0.005086, 0.2562, 0.8858, 0.2136, 0.8619, 0.2209, 0.8431, 0.2663, 0.8607, 0.1543, 0.1032, 0.2023, 0.1025, 0.2027, 0.1531, 0.1548, 0.1536, 0.8994, 0.04921, 0.9195, 0.09119, 0.8913, 0.0536, 0.1043, 0.104, 0.1543, 0.1032, 0.1548, 0.1536, 0.1048, 0.1541, 0.8824, 0.005086, 0.8994, 0.04921, 0.8913, 0.0536, 0.8651, 0.01393, 0.2663, 0.8607, 0.2209, 0.8431, 0.2265, 0.8223, 0.2732, 0.8341, 0.3192, 0.8826, 0.2663, 0.8607, 0.2732, 0.8341, 0.3283, 0.8493, 0.3724, 0.901, 0.3192, 0.8826, 0.3283, 0.8493, 0.3836, 0.8618, 0.3758, 0.4458, 0.3233, 0.4432, 0.3242, 0.3959, 0.3767, 0.3968, 0.422, 0.4476, 0.3758, 0.4458, 0.3767, 0.3968, 0.4229, 0.3972, 0.3283, 0.8493, 0.2732, 0.8341, 0.2781, 0.8068, 0.3343, 0.8156, 0.3836, 0.8618, 0.3283, 0.8493, 0.3343, 0.8156, 0.3896, 0.8226, 0.3767, 0.3968, 0.3242, 0.3959, 0.3241, 0.3479, 0.3765, 0.3478, 0.4229, 0.3972, 0.3767, 0.3968, 0.3765, 0.3478, 0.4228, 0.3475, 0.1548, 0.1536, 0.2027, 0.1531, 0.2031, 0.2035, 0.1552, 0.2039, 0.8913, 0.0536, 0.9195, 0.09119, 0.8843, 0.05966, 0.1048, 0.1541, 0.1548, 0.1536, 0.1552, 0.2039, 0.1052, 0.2043, 0.8651, 0.01393, 0.8913, 0.0536, 0.8843, 0.05966, 0.85, 0.02643, 0.2732, 0.8341, 0.2265, 0.8223, 0.2292, 0.7999, 0.2781, 0.8068, 0.1552, 0.2039, 0.2031, 0.2035, 0.2035, 0.2539, 0.1556, 0.2543, 0.8843, 0.05966, 0.9195, 0.09119, 0.8786, 0.06698, 0.1052, 0.2043, 0.1552, 0.2039, 0.1556, 0.2543, 0.1056, 0.2546, 0.85, 0.02643, 0.8843, 0.05966, 0.8786, 0.06698, 0.838, 0.04215, 0.2781, 0.8068, 0.2292, 0.7999, 0.2312, 0.7767, 0.2799, 0.7789, 0.3343, 0.8156, 0.2781, 0.8068, 0.2799, 0.7789, 0.3368, 0.7816, 0.3896, 0.8226, 0.3343, 0.8156, 0.3368, 0.7816, 0.3929, 0.7837, 0.3765, 0.3478, 0.3241, 0.3479, 0.3234, 0.2993, 0.3758, 0.2988, 0.4228, 0.3475, 0.3765, 0.3478, 0.3758, 0.2988, 0.4221, 0.2981, 0.3929, 0.7837, 0.3368, 0.7816, 0.3364, 0.7476, 0.3928, 0.7449, 0.3758, 0.2988, 0.3234, 0.2993, 0.3226, 0.2505, 0.375, 0.2498, 0.4221, 0.2981, 0.3758, 0.2988, 0.375, 0.2498, 0.4213, 0.249, 0.1556, 0.2543, 0.2035, 0.2539, 0.2039, 0.3043, 0.156, 0.3046, 0.8786, 0.06698, 0.9195, 0.09119, 0.8746, 0.07536, 0.1056, 0.2546, 0.1556, 0.2543, 0.156, 0.3046, 0.106, 0.3049, 0.838, 0.04215, 0.8786, 0.06698, 0.8746, 0.07536, 0.8297, 0.06008, 0.2799, 0.7789, 0.2312, 0.7767, 0.2316, 0.7532, 0.2794, 0.7508, 0.3368, 0.7816, 0.2799, 0.7789, 0.2794, 0.7508, 0.3364, 0.7476, 0.8746, 0.07536, 0.9195, 0.09119, 0.8725, 0.0844, 0.106, 0.3049, 0.156, 0.3046, 0.1564, 0.355, 0.1063, 0.3551, 0.8297, 0.06008, 0.8746, 0.07536, 0.8725, 0.0844, 0.8255, 0.07934, 0.2794, 0.7508, 0.2316, 0.7532, 0.2287, 0.7299, 0.2775, 0.7228, 0.3364, 0.7476, 0.2794, 0.7508, 0.2775, 0.7228, 0.3335, 0.7137, 0.3928, 0.7449, 0.3364, 0.7476, 0.3335, 0.7137, 0.3894, 0.7061, 0.375, 0.2498, 0.3226, 0.2505, 0.3218, 0.2016, 0.3741, 0.2008, 0.4213, 0.249, 0.375, 0.2498, 0.3741, 0.2008, 0.4205, 0.2, 0.156, 0.3046, 0.2039, 0.3043, 0.2042, 0.3549, 0.1564, 0.355, 0.3894, 0.7061, 0.3335, 0.7137, 0.3274, 0.68, 0.3825, 0.6671, 0.3741, 0.2008, 0.3218, 0.2016, 0.321, 0.1529, 0.3733, 0.1519, 0.4205, 0.2, 0.3741, 0.2008, 0.3733, 0.1519, 0.4197, 0.1509, 0.1564, 0.355, 0.2042, 0.3549, 0.2043, 0.4056, 0.1565, 0.4054, 0.8725, 0.0844, 0.9195, 0.09119, 0.8725, 0.0937, 0.1063, 0.3551, 0.1564, 0.355, 0.1565, 0.4054, 0.1064, 0.4051, 0.8255, 0.07934, 0.8725, 0.0844, 0.8725, 0.0937, 0.8254, 0.0989, 0.2775, 0.7228, 0.2287, 0.7299, 0.2257, 0.7072, 0.2725, 0.6954, 0.3335, 0.7137, 0.2775, 0.7228, 0.2725, 0.6954, 0.3274, 0.68, 0.1064, 0.4051, 0.1565, 0.4054, 0.1561, 0.4557, 0.106, 0.4547, 0.8254, 0.0989, 0.8725, 0.0937, 0.8744, 0.1028, 0.8295, 0.1178, 0.2725, 0.6954, 0.2257, 0.7072, 0.2197, 0.6861, 0.2657, 0.6688, 0.3274, 0.68, 0.2725, 0.6954, 0.2657, 0.6688, 0.3182, 0.6469, 0.3825, 0.6671, 0.3274, 0.68, 0.3182, 0.6469, 0.3715, 0.6281, 0.3733, 0.1519, 0.321, 0.1529, 0.3201, 0.1047, 0.3723, 0.1028, 0.4197, 0.1509, 0.3733, 0.1519, 0.3723, 0.1028, 0.4187, 0.1014, 0.1565, 0.4054, 0.2043, 0.4056, 0.2039, 0.4565, 0.1561, 0.4557, 0.8725, 0.0937, 0.9195, 0.09119, 0.8744, 0.1028, 0.3723, 0.1028, 0.3201, 0.1047, 0.3186, 0.05754, 0.3705, 0.0537, 0.4187, 0.1014, 0.3723, 0.1028, 0.3705, 0.0537, 0.4168, 0.05106, 0.1561, 0.4557, 0.2039, 0.4565, 0.2027, 0.5078, 0.1549, 0.5062, 0.8744, 0.1028, 0.9195, 0.09119, 0.8783, 0.1113, 0.106, 0.4547, 0.1561, 0.4557, 0.1549, 0.5062, 0.1048, 0.5039, 0.8295, 0.1178, 0.8744, 0.1028, 0.8783, 0.1113, 0.8375, 0.135, 0.2657, 0.6688, 0.2197, 0.6861, 0.213, 0.6666, 0.2557, 0.6437, 0.3182, 0.6469, 0.2657, 0.6688, 0.2557, 0.6437, 0.3049, 0.6147, 0.3715, 0.6281, 0.3182, 0.6469, 0.3049, 0.6147, 0.3555, 0.5893, 0.2557, 0.6437, 0.213, 0.6666, 0.2043, 0.6495, 0.2425, 0.6204, 0.3049, 0.6147, 0.2557, 0.6437, 0.2425, 0.6204, 0.287, 0.584, 0.3555, 0.5893, 0.3049, 0.6147, 0.287, 0.584, 0.3339, 0.5516, 0.3705, 0.0537, 0.3186, 0.05754, 0.3153, 0.01229, 0.3668, 0.004168, 0.4168, 0.05106, 0.3705, 0.0537, 0.3668, 0.004168, 0.413, -1.176e-08, 0.1549, 0.5062, 0.2027, 0.5078, 0.2003, 0.5592, 0.1523, 0.5568, 0.8783, 0.1113, 0.9195, 0.09119, 0.8838, 0.1188, 0.1048, 0.5039, 0.1549, 0.5062, 0.1523, 0.5568, 0.1021, 0.5523, 0.8375, 0.135, 0.8783, 0.1113, 0.8838, 0.1188, 0.8489, 0.1496, 0.6288, 0.4992, 0.5823, 0.4944, 0.5874, 0.4449, 0.6335, 0.448, 0.4804, 0.5087, 0.4329, 0.512, 0.4297, 0.4606, 0.4776, 0.4582, 0.878, 0.3218, 0.9193, 0.341, 0.8743, 0.3304, 0.5299, 0.5044, 0.4804, 0.5087, 0.4776, 0.4582, 0.5275, 0.4557, 0.8378, 0.2992, 0.878, 0.3218, 0.8743, 0.3304, 0.8296, 0.3159, 0.1482, 0.6272, 0.1869, 0.6559, 0.1784, 0.673, 0.135, 0.6503, 0.1033, 0.5912, 0.1482, 0.6272, 0.135, 0.6503, 0.0853, 0.622, 0.05632, 0.5592, 0.1033, 0.5912, 0.0853, 0.622, 0.03486, 0.5971, 0.5823, 0.4944, 0.5299, 0.4845, 0.535, 0.4398, 0.5874, 0.4449, 0.135, 0.6503, 0.1784, 0.673, 0.1711, 0.6919, 0.1254, 0.6754, 0.0853, 0.622, 0.135, 0.6503, 0.1254, 0.6754, 0.07216, 0.6546, 0.03486, 0.5971, 0.0853, 0.622, 0.07216, 0.6546, 0.01897, 0.6364, 0.5874, 0.4449, 0.535, 0.4398, 0.5372, 0.3935, 0.5897, 0.3957, 0.6335, 0.448, 0.5874, 0.4449, 0.5897, 0.3957, 0.6359, 0.3971, 0.4776, 0.4582, 0.4297, 0.4606, 0.4279, 0.4096, 0.4757, 0.4079, 0.8743, 0.3304, 0.9193, 0.341, 0.8724, 0.3395, 0.5275, 0.4557, 0.4776, 0.4582, 0.4757, 0.4079, 0.5257, 0.4061, 0.8296, 0.3159, 0.8743, 0.3304, 0.8724, 0.3395, 0.8254, 0.3345, 0.6359, 0.3971, 0.5897, 0.3957, 0.5902, 0.3466, 0.6365, 0.3468, 0.4757, 0.4079, 0.4279, 0.4096, 0.4264, 0.3589, 0.4743, 0.3575, 0.8724, 0.3395, 0.9193, 0.341, 0.8726, 0.3487, 0.5257, 0.4061, 0.4757, 0.4079, 0.4743, 0.3575, 0.5243, 0.3561, 0.8254, 0.3345, 0.8724, 0.3395, 0.8726, 0.3487, 0.8254, 0.3539, 0.1254, 0.6754, 0.1711, 0.6919, 0.1655, 0.7125, 0.1189, 0.7018, 0.07216, 0.6546, 0.1254, 0.6754, 0.1189, 0.7018, 0.06329, 0.6881, 0.01897, 0.6364, 0.07216, 0.6546, 0.06329, 0.6881, 0.008296, 0.6763, 0.5897, 0.3957, 0.5372, 0.3935, 0.5378, 0.3462, 0.5902, 0.3466, 0.06329, 0.6881, 0.1189, 0.7018, 0.1146, 0.7289, 0.0581, 0.7221, 0.008296, 0.6763, 0.06329, 0.6881, 0.0581, 0.7221, 0.002118, 0.7162, 0.5902, 0.3466, 0.5378, 0.3462, 0.5373, 0.2981, 0.5897, 0.2976, 0.6365, 0.3468, 0.5902, 0.3466, 0.5897, 0.2976, 0.636, 0.2971, 0.4743, 0.3575, 0.4264, 0.3589, 0.4251, 0.3083, 0.4729, 0.3072, 0.8726, 0.3487, 0.9193, 0.341, 0.8747, 0.3577, 0.5243, 0.3561, 0.4743, 0.3575, 0.4729, 0.3072, 0.523, 0.306, 0.8254, 0.3539, 0.8726, 0.3487, 0.8747, 0.3577, 0.8297, 0.373, 0.1189, 0.7018, 0.1655, 0.7125, 0.1628, 0.7343, 0.1146, 0.7289, 0.4729, 0.3072, 0.4251, 0.3083, 0.424, 0.2577, 0.4718, 0.2568, 0.8747, 0.3577, 0.9193, 0.341, 0.8787, 0.3661, 0.523, 0.306, 0.4729, 0.3072, 0.4718, 0.2568, 0.5219, 0.256, 0.8297, 0.373, 0.8747, 0.3577, 0.8787, 0.3661, 0.838, 0.3908, 0.1146, 0.7289, 0.1628, 0.7343, 0.1619, 0.7566, 0.1131, 0.7565, 0.0581, 0.7221, 0.1146, 0.7289, 0.1131, 0.7565, 0.05633, 0.7564, 0.002118, 0.7162, 0.0581, 0.7221, 0.05633, 0.7564, -1.846e-08, 0.7562, 0.5897, 0.2976, 0.5373, 0.2981, 0.5364, 0.2495, 0.5888, 0.2487, 0.636, 0.2971, 0.5897, 0.2976, 0.5888, 0.2487, 0.635, 0.2477, 0.05633, 0.7564, 0.1131, 0.7565, 0.114, 0.7841, 0.05795, 0.7908, -1.846e-08, 0.7562, 0.05633, 0.7564, 0.05795, 0.7908, 0.001866, 0.7963, 0.5888, 0.2487, 0.5364, 0.2495, 0.5354, 0.2007, 0.5876, 0.1997, 0.635, 0.2477, 0.5888, 0.2487, 0.5876, 0.1997, 0.6338, 0.1986, 0.4718, 0.2568, 0.424, 0.2577, 0.4231, 0.2069, 0.4709, 0.2065, 0.8787, 0.3661, 0.9193, 0.341, 0.8844, 0.3733, 0.5219, 0.256, 0.4718, 0.2568, 0.4709, 0.2065, 0.5211, 0.2062, 0.838, 0.3908, 0.8787, 0.3661, 0.8844, 0.3733, 0.85, 0.4065, 0.1131, 0.7565, 0.1619, 0.7566, 0.1631, 0.7789, 0.114, 0.7841, 0.4709, 0.2065, 0.4231, 0.2069, 0.4229, 0.1556, 0.4708, 0.1561, 0.8844, 0.3733, 0.9193, 0.341, 0.8914, 0.3794, 0.5211, 0.2062, 0.4709, 0.2065, 0.4708, 0.1561, 0.5209, 0.1568, 0.85, 0.4065, 0.8844, 0.3733, 0.8914, 0.3794, 0.8652, 0.4189, 0.114, 0.7841, 0.1631, 0.7789, 0.1652, 0.8006, 0.1181, 0.8113, 0.05795, 0.7908, 0.114, 0.7841, 0.1181, 0.8113, 0.06324, 0.8249, 0.001866, 0.7963, 0.05795, 0.7908, 0.06324, 0.8249, 0.007894, 0.8363, 0.5876, 0.1997, 0.5354, 0.2007, 0.535, 0.1519, 0.5862, 0.1507, 0.6338, 0.1986, 0.5876, 0.1997, 0.5862, 0.1507, 0.6326, 0.1497, 0.007894, 0.8363, 0.06324, 0.8249, 0.07195, 0.8585, 0.01839, 0.8763, 0.5862, 0.1507, 0.535, 0.1519, 0.5333, 0.1033, 0.5856, 0.1016, 0.6326, 0.1497, 0.5862, 0.1507, 0.5856, 0.1016, 0.632, 0.1006, 0.8565, 0.9115, 0.8225, 0.9455, 0.7825, 0.9722, 0.7381, 0.9906, 0.691, 1.0, 0.6429, 1.0, 0.5958, 0.9906, 0.5514, 0.9722, 0.5114, 0.9455, 0.4774, 0.9115, 0.4507, 0.8716, 0.4323, 0.8272, 0.4229, 0.78, 0.4229, 0.732, 0.4323, 0.6848, 0.4507, 0.6404, 0.4774, 0.6004, 0.5114, 0.5665, 0.5514, 0.5398, 0.5958, 0.5214, 0.6429, 0.512, 0.691, 0.512, 0.7381, 0.5214, 0.7825, 0.5398, 0.8225, 0.5665, 0.8565, 0.6004, 0.8832, 0.6404, 0.9016, 0.6848, 0.911, 0.732, 0.911, 0.78, 0.9016, 0.8272, 0.8832, 0.8716, 0.4708, 0.1561, 0.4229, 0.1556, 0.4239, 0.1037, 0.4719, 0.1058, 0.8914, 0.3794, 0.9193, 0.341, 0.8997, 0.3836, 0.5209, 0.1568, 0.4708, 0.1561, 0.4719, 0.1058, 0.5221, 0.108, 0.8652, 0.4189, 0.8914, 0.3794, 0.8997, 0.3836, 0.8823, 0.4279, 0.1181, 0.8113, 0.1652, 0.8006, 0.1705, 0.8209, 0.1249, 0.8378, 0.06324, 0.8249, 0.1181, 0.8113, 0.1249, 0.8378, 0.07195, 0.8585])
me_sphere.materials.append(mat_greenorb)
me_sphere.update()

# ---- objects
ob_cube = bpy.data.objects.new('Cube', me_cube_001)
ob_cube_001 = bpy.data.objects.new('Cube.001', me_cube_003)
ob_cube_002 = bpy.data.objects.new('Cube.002', me_cube_004)
ob_sphere = bpy.data.objects.new('Sphere', me_sphere)

# ---- transforms, parenting, visibility, modifiers, constraints
ob_cube.location = (1.192e-07, 0.0, 0.0)
ob_cube.rotation_euler = (-0.4359, -1.424, 0.5202)
ob_cube.scale = (0.09342, 0.09342, 0.09342)
ob_cube_001.location = (1.192e-07, 0.0, 0.0)
ob_cube_001.rotation_euler = (-0.05222, -1.478, -2.152)
ob_cube_001.scale = (0.09342, 0.09342, 0.09342)
ob_cube_002.location = (1.192e-07, 0.0, 0.0)
ob_cube_002.rotation_euler = (-0.08956, -1.434, -4.093)
ob_cube_002.scale = (0.09342, 0.09342, 0.09342)
ob_sphere.location = (0.0, 0.0, 0.3192)
ob_sphere.scale = (0.9787, 0.9787, 1.737)

# ---- collection membership
col_collection.objects.link(ob_cube)
col_collection.objects.link(ob_cube_001)
col_collection.objects.link(ob_cube_002)
col_collection.objects.link(ob_sphere)

# ---- scene / render settings (as saved in the file)
scene.frame_start = 1; scene.frame_end = 250; scene.frame_set(52)
scene.render.engine = 'BLENDER_EEVEE_NEXT'
scene.render.bake_bias = 0.0
scene.render.bake_samples = 0
scene.cycles.sampling_pattern = 'TABULATED_SOBOL'
scene.eevee.use_volume_custom_range = False
bpy.context.view_layer.update()

# ---- added for rendering (the .blend has no active camera and no usable light): camera, sun
cam_auto = bpy.data.cameras.new('AutoCamera')
cam_auto.lens = 50.0
cam_auto.sensor_width = 36.0
cam_auto.clip_end = 1000.0
ob_auto_camera = bpy.data.objects.new('AutoCamera', cam_auto)
scene.collection.objects.link(ob_auto_camera)
ob_auto_camera.location = (7.16183, -8.70494, 6.08941)
ob_auto_camera.rotation_euler = (1.09748, -7.21219e-08, 0.694738)
scene.camera = ob_auto_camera
light_auto_sun = bpy.data.lights.new('AutoSun', 'SUN')
light_auto_sun.energy = 3.0
light_auto_sun.angle = 0.0523599
ob_auto_sun = bpy.data.objects.new('AutoSun', light_auto_sun)
scene.collection.objects.link(ob_auto_sun)
ob_auto_sun.rotation_euler = (0.872665, 0.174533, 0.523599)
bpy.context.view_layer.update()
